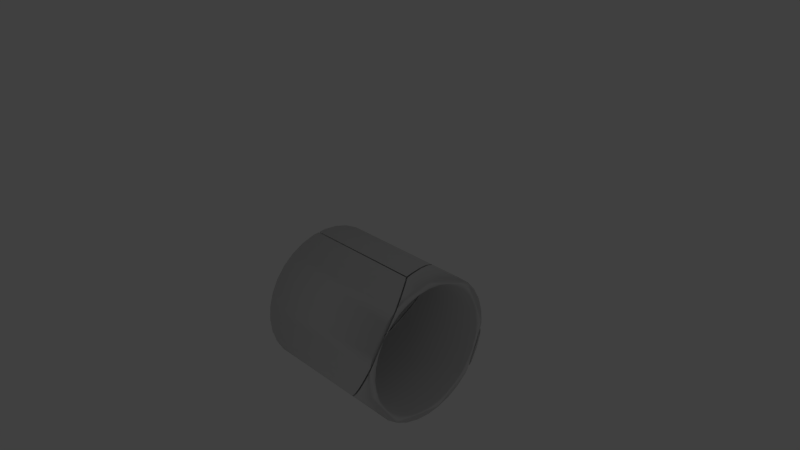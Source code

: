 # Source: cube_hole.blend  (saved by Blender 2.76.0; exported with 4.5.12 LTS)
import bpy
from mathutils import Matrix  # noqa: F401  (used for matrix-valued properties, if any)

bpy.ops.wm.read_factory_settings(use_empty=True)
scene = bpy.context.scene
scene.name = 'Scene'

# ---- collections
col_collection_1 = bpy.data.collections.new('Collection 1'); scene.collection.children.link(col_collection_1)
col_collection_1.hide_render = True
col_collection_1.hide_viewport = True
col_collection_2 = bpy.data.collections.new('Collection 2'); scene.collection.children.link(col_collection_2)
col_collection_2.hide_render = True
col_collection_2.hide_viewport = True
col_collection_3 = bpy.data.collections.new('Collection 3'); scene.collection.children.link(col_collection_3)
col_collection_3.hide_render = True
col_collection_3.hide_viewport = True
col_collection_4 = bpy.data.collections.new('Collection 4'); scene.collection.children.link(col_collection_4)
col_collection_4.hide_render = True
col_collection_4.hide_viewport = True
col_collection_5 = bpy.data.collections.new('Collection 5'); scene.collection.children.link(col_collection_5)
col_collection_5.hide_render = True
col_collection_5.hide_viewport = True
col_collection_6 = bpy.data.collections.new('Collection 6'); scene.collection.children.link(col_collection_6)

# ---- materials (node trees are filled in below, after node groups)
mat_material = bpy.data.materials.new('Material')
mat_material.alpha_threshold = 0.0
mat_material.use_transparent_shadow = False
mat_material.roughness = 0.5
mat_material.line_color = (0.0, 0.0, 0.0, 1.0)

# ---- material node trees

# ---- world
world_world = bpy.data.worlds.new('World'); scene.world = world_world
world_world.color = (0.05088, 0.05088, 0.05088)
world_world.use_sun_shadow = False
world_world.sun_shadow_jitter_overblur = 0.0
world_world.cycles.sampling_method = 'MANUAL'
world_world.cycles.sample_map_resolution = 256

# ---- cameras
cam_camera = bpy.data.cameras.new('Camera')
cam_camera.clip_end = 100.0
cam_camera.lens = 35.0
cam_camera.sensor_width = 32.0
cam_camera.sensor_height = 18.0
cam_camera.ortho_scale = 7.314
cam_camera.dof.focus_distance = 0.0
cam_camera.dof.aperture_fstop = 128.0

# ---- lights
light_lamp = bpy.data.lights.new('Lamp', 'POINT')
light_lamp.transmission_factor = 0.0
light_lamp.cutoff_distance = 30.0
light_lamp.energy = 100.0
light_lamp.shadow_buffer_clip_start = 1.001
light_lamp.shadow_soft_size = 0.1
light_lamp.shadow_maximum_resolution = 0.006
light_lamp.use_absolute_resolution = True
light_lamp.cycles.use_multiple_importance_sampling = False

# ---- meshes
me_cube = bpy.data.meshes.new('Cube')
me_cube.from_pydata([(1.0, 1.0, -2.0), (1.0, -1.0, -2.0), (-1.0, -1.0, -2.0), (-1.0, 1.0, -2.0), (1.0, 1.0, 0.0), (-1.0, 1.0, 0.0), (1.0, -0.9, -1.9), (1.0, -0.9, -0.1), (1.0, 0.9, -0.1), (1.0, -1.0, 0.0), (1.0, 0.9, -1.9), (-1.0, -1.0, 0.0), (-0.8, -0.9, -0.1), (-0.8, -0.9, -1.9), (-0.8, 0.9, -1.9), (-0.8, 0.9, -0.1)], [], [(0, 1, 2, 3), (4, 0, 3, 5), (1, 6, 7, 8, 4, 9), (0, 4, 8, 10, 6, 1), (1, 9, 11, 2), (2, 11, 5, 3), (4, 5, 11, 9), (12, 13, 14, 15), (7, 6, 13, 12), (8, 7, 12, 15), (10, 8, 15, 14), (6, 10, 14, 13)])
_uv = me_cube.uv_layers.new(name='UVMap')
_uv.uv.foreach_set('vector', [0.9999, 0.9999, 0.0001, 0.9999, 9.998e-05, 9.998e-05, 0.9999, 0.0001003, 0.9999, 9.998e-05, 0.9999, 0.9999, 0.0001003, 0.9999, 9.998e-05, 0.0001002, 9.998e-05, 9.998e-05, 0.05009, 0.05009, 0.05009, 0.9499, 0.9499, 0.9499, 0.9999, 0.9999, 0.0001018, 0.9999, 0.9999, 0.0001002, 0.9999, 0.9999, 0.9499, 0.9499, 0.9499, 0.05009, 0.05009, 0.05009, 9.998e-05, 9.998e-05, 0.9999, 9.998e-05, 0.9999, 0.9999, 9.998e-05, 0.9999, 9.998e-05, 9.998e-05, 9.998e-05, 0.9999, 0.0001002, 9.998e-05, 0.9999, 0.0001001, 0.9999, 0.9999, 0.9999, 0.9999, 0.0001002, 0.9999, 9.998e-05, 0.0001003, 0.9999, 9.998e-05, 0.0001, 0.9999, 9.998e-05, 9.998e-05, 0.9999, 9.998e-05, 0.9999, 0.9999, 0.0001001, 0.9999, 9.998e-05, 9.998e-05, 0.9999, 9.998e-05, 0.9999, 0.9999, 0.9999, 0.9999, 0.0001002, 0.9999, 9.998e-05, 0.0001002, 0.9999, 9.998e-05, 0.9999, 9.998e-05, 0.9999, 0.9999, 9.998e-05, 0.9999, 0.0001, 0.0001001, 0.9999, 9.998e-05, 0.9999, 0.9999, 9.998e-05, 0.9999, 9.998e-05, 0.0001002])
me_cube.materials.append(mat_material)
me_cube.use_remesh_preserve_volume = False
me_cube.use_remesh_preserve_attributes = False
me_cube.use_mirror_vertex_groups = False
me_cube.update()
me_mesh_003 = bpy.data.meshes.new('Mesh.003')
me_mesh_003.from_pydata([(0.104, 0.9, 1.01), (0.104, 1.0, 1.01), (1.0, 1.0, 1.01), (1.0, 0.9, 1.01), (-0.7861, 0.9, 1.9), (-0.7861, 0.7892, 1.9), (-0.886, 0.8997, 2.0), (-0.886, 0.9597, 2.0), (-0.4457, 1.0, 1.56), (0.9179, -1.0, 2.0), (0.818, -0.9, 1.9), (-0.8858, 1.0, 2.0), (0.7746, -0.9, 1.01), (0.8696, -1.0, 1.01), (1.0, -0.9, 1.01), (1.0, -1.0, 1.01), (1.0, 1.0, 2.0), (1.0, -1.0, 2.0), (1.0, -0.9, 1.9), (1.0, 0.9, 1.9), (0.104, 1.0, 1.01), (1.0, 1.0, 1.01), (1.0, 0.9, 1.01), (0.104, 0.9, 1.01), (-0.7861, 0.9, 1.9), (-0.7861, 0.7892, 1.9), (-0.886, 0.8997, 2.0), (-0.886, 0.9597, 2.0), (-0.4457, 1.0, 1.56), (0.9179, -1.0, 2.0), (0.818, -0.9, 1.9), (-0.8858, 1.0, 2.0), (0.7746, -0.9, 1.01), (0.8696, -1.0, 1.01), (1.0, -1.0, 1.01), (1.0, -0.9, 1.01)], [], [(32, 35, 34, 33), (20, 23, 24, 25, 26, 27, 28), (28, 27, 31), (30, 32, 33, 29, 26, 25), (16, 21, 1, 8, 11), (16, 11, 7, 6, 9, 17), (16, 17, 15, 14, 18, 19, 22, 21), (15, 17, 9, 13), (22, 19, 4, 0), (2, 3, 23, 20), (19, 18, 10, 5, 4), (18, 14, 12, 10)])
_k = set([(0, 4), (0, 22), (1, 8), (1, 21), (2, 3), (2, 20), (3, 23), (4, 5), (5, 10), (6, 7), (6, 9), (7, 11), (8, 11), (9, 13), (10, 12), (12, 14), (13, 15), (14, 15), (20, 28), (21, 22), (23, 24), (24, 25), (25, 30), (26, 27), (26, 29), (27, 31), (28, 31), (29, 33), (30, 32), (32, 35), (33, 34), (34, 35)])
me_mesh_003.attributes.new('sharp_edge', 'BOOLEAN', 'EDGE').data.foreach_set('value', [ (min(e.vertices), max(e.vertices)) in _k for e in me_mesh_003.edges])
_uv = me_mesh_003.uv_layers.new(name='UVMap')
_uv.uv.foreach_set('vector', [1.0, 0.1751, 0.9504, 0.05307, 0.998, 0.05308, 1.0, 0.05817, 0.04043, 0.0, 0.1208, 0.0, 0.911, 0.8557, 1.0, 0.8557, 1.0, 0.9518, 0.9518, 0.9518, 0.5285, 0.5285, 1.0, 0.5285, 1.0, 0.9518, 0.573, 0.5248, 0.8557, 0.01345, 0.1751, 0.1751, 0.05817, 0.05817, 0.9518, 0.004603, 0.9518, 0.9518, 0.8557, 0.8557, 0.9999, 9.998e-05, 0.9999, 0.4952, 0.552, 0.4952, 0.2772, 0.2203, 0.05718, 0.0001002, 0.9999, 0.9999, 0.05718, 0.9999, 0.05707, 0.9797, 0.05707, 0.9498, 0.9589, 9.999e-05, 0.9999, 9.998e-05, 0.9999, 0.9999, 0.0001018, 0.9999, 0.0001009, 0.5048, 0.05009, 0.5048, 0.05009, 0.9499, 0.9499, 0.9499, 0.9499, 0.5048, 0.9999, 0.5048, 0.9999, 0.5048, 0.9999, 0.9999, 0.9589, 0.9999, 0.9347, 0.5048, 0.9999, 0.5053, 0.9999, 0.9999, 0.00784, 0.9999, 0.5022, 0.5054, 0.05289, 0.01301, 0.09282, 0.0529, 1.0, 0.8792, 1.0, 0.9596, 0.9999, 0.9999, 0.0001002, 0.9999, 0.0001002, 0.8988, 0.9384, 0.007847, 0.9999, 0.00784, 0.0001001, 0.9999, 0.0001, 0.5053, 0.1253, 0.5053, 0.1012, 0.9999])
me_mesh_003.materials.append(mat_material)
me_mesh_003.use_remesh_preserve_volume = False
me_mesh_003.use_remesh_preserve_attributes = False
me_mesh_003.use_mirror_vertex_groups = False
me_mesh_003.update()
me_mesh_002 = bpy.data.meshes.new('Mesh.002')
me_mesh_002.from_pydata([(-1.0, 0.9247, 2.0), (0.006338, -0.9, 0.2807), (-0.8, -0.9, 0.1959), (-1.0, -1.0, 0.07486), (-0.8, 0.7896, 1.886), (-0.9142, 0.9157, 2.0), (0.01236, -0.9, 0.2813), (-0.8, 0.9, 1.886), (0.08972, 0.9, 0.9957), (0.08965, 1.0, 0.9957), (0.09048, -1.0, 0.1895), (0.09048, -0.9, 0.2895), (0.08984, 1.0, 0.0), (0.08989, 0.9, 0.1), (-0.9142, 1.0, 2.0), (0.09046, -1.0, 0.1353), (0.09043, -0.9, 0.1263), (0.09034, -0.6097, 0.1), (0.08999, 0.4946, 0.0), (0.09039, -0.9, 0.1), (0.09024, -1.0, 0.0), (-1.0, -1.0, 0.0), (-1.0, 1.0, 0.0), (-1.0, 1.0, 2.0), (-0.8, -0.9, 0.1), (-0.8, 0.9, 0.1), (0.006338, -0.9, 0.2807), (-0.8, -0.9, 0.1959), (-1.0, 0.9247, 2.0), (-1.0, -1.0, 0.07486), (-0.9142, 0.9157, 2.0), (-0.8, 0.7896, 1.886), (0.01236, -0.9, 0.2813), (-0.8, 0.9, 1.886), (0.08972, 0.9, 0.9957), (0.09048, -0.9, 0.2895), (0.09048, -1.0, 0.1895), (0.08984, 1.0, 0.0), (0.08965, 1.0, 0.9957), (0.08989, 0.9, 0.1), (-0.9142, 1.0, 2.0), (0.09043, -0.9, 0.1263), (0.08999, 0.4946, 0.0), (0.09034, -0.6097, 0.1), (0.09039, -0.9, 0.1), (0.09024, -1.0, 0.0), (0.09046, -1.0, 0.1353)], [], [(31, 30, 28, 29, 36, 35, 32, 26, 27), (38, 40, 30, 31, 33, 34), (35, 36, 46, 41), (42, 43, 44, 41, 46, 45), (20, 21, 22, 37, 18), (3, 21, 20, 15, 10), (21, 3, 0, 23, 22), (37, 22, 23, 14, 9), (14, 23, 0, 5), (2, 24, 25, 7, 4), (19, 24, 2, 1, 6, 11, 16), (39, 25, 24, 19, 17), (7, 25, 39, 8), (43, 42, 12, 38, 34, 13)])
_k = set([(0, 3), (0, 5), (1, 2), (1, 6), (2, 4), (3, 10), (4, 7), (5, 14), (6, 11), (7, 8), (8, 39), (9, 14), (9, 37), (10, 15), (11, 16), (12, 38), (12, 42), (13, 34), (13, 43), (15, 20), (16, 19), (17, 19), (17, 39), (18, 20), (18, 37), (26, 27), (26, 32), (27, 31), (28, 29), (28, 30), (29, 36), (30, 40), (31, 33), (32, 35), (33, 34), (35, 41), (36, 46), (38, 40), (41, 44), (42, 45), (43, 44), (45, 46)])
me_mesh_002.attributes.new('sharp_edge', 'BOOLEAN', 'EDGE').data.foreach_set('value', [ (min(e.vertices), max(e.vertices)) in _k for e in me_mesh_002.edges])
_uv = me_mesh_002.uv_layers.new(name='UVMap')
_uv.uv.foreach_set('vector', [1.0, 0.8444, 1.0, 0.9527, 0.2651, 0.239, 0.9756, 0.04406, 0.05805, 0.0, 0.1749, 0.0, 1.0, 0.07407, 0.9263, 0.9263, 0.9263, 0.2194, 1.0, 0.9598, 0.3669, 0.3196, 0.04733, 0.0, 0.1556, 0.0, 0.1557, 0.0888, 1.0, 0.8794, 0.8251, 0.0, 0.942, 0.0, 1.0, 0.02365, 1.0, 0.07127, 0.7354, 0.7354, 0.2095, 0.2095, 0.2094, 0.07127, 0.07127, 0.07127, 0.02365, 0.02365, 0.7351, 0.02365, 0.0001, 0.5451, 9.998e-05, 9.998e-05, 0.9999, 0.0001003, 0.9999, 0.5449, 0.7473, 0.545, 9.998e-05, 0.03752, 9.998e-05, 9.998e-05, 0.5451, 9.998e-05, 0.5452, 0.06776, 0.5452, 0.09483, 9.998e-05, 0.9999, 9.999e-05, 0.9625, 0.9622, 0.0001001, 0.9999, 0.0001001, 0.9999, 0.9999, 0.5449, 0.9999, 0.0001003, 0.9999, 9.998e-05, 0.0001002, 0.04298, 0.0001002, 0.5448, 0.5022, 0.04298, 0.9999, 0.0001002, 0.9999, 0.0001002, 0.9622, 0.04301, 0.9578, 9.998e-05, 0.05338, 9.998e-05, 9.998e-05, 0.9999, 9.998e-05, 0.9999, 0.992, 0.9386, 0.992, 0.5053, 9.998e-05, 0.9999, 9.998e-05, 0.9999, 0.05338, 0.552, 0.1005, 0.5487, 0.1008, 0.5053, 0.1054, 0.5053, 0.0147, 0.4944, 0.9999, 9.998e-05, 0.9999, 9.998e-05, 0.0001002, 0.4947, 0.0001001, 0.4946, 0.1613, 9.998e-05, 0.992, 0.0001, 0.0001001, 0.4944, 0.0001001, 0.4943, 0.4976, 1.0, 0.2095, 1.0, 0.7354, 0.9595, 0.007626, 0.9598, 0.9598, 0.8794, 0.8794, 0.8792, 0.02289])
me_mesh_002.materials.append(mat_material)
me_mesh_002.use_remesh_preserve_volume = False
me_mesh_002.use_remesh_preserve_attributes = False
me_mesh_002.use_mirror_vertex_groups = False
me_mesh_002.update()
me_mesh_001 = bpy.data.meshes.new('Mesh.001')
me_mesh_001.from_pydata([(-1.0, 0.8638, 1.967), (-0.8, 0.5147, 1.639), (-0.8, -0.9, 0.2253), (0.01058, -0.9, 0.3103), (0.06788, -1.0, 0.2164), (-1.0, -1.0, 0.1044), (-1.0, 0.8966, 2.0), (-0.8, 0.6969, 1.821), (0.09672, -0.9, 0.3195), (0.0967, -1.0, 0.2194), (-0.8997, 0.8849, 2.0), (-0.8, 0.7744, 1.9), (0.7468, -0.9, 1.004), (0.8418, -1.0, 1.004), (0.8431, -1.0, 1.03), (0.7909, -0.9, 1.9), (0.8908, -1.0, 2.0), (-1.0, -1.0, 2.0), (-0.8, -0.9, 1.9), (-0.8, 0.5147, 1.639), (-0.8, -0.9, 0.2253), (0.01058, -0.9, 0.3103), (-1.0, -1.0, 0.1044), (-1.0, 0.8638, 1.967), (-1.0, 0.8966, 2.0), (-0.8, 0.6969, 1.821), (0.09672, -0.9, 0.3195), (-0.8, 0.7744, 1.9), (0.7468, -0.9, 1.004), (0.8418, -1.0, 1.004), (0.0967, -1.0, 0.2194), (-0.8997, 0.8849, 2.0), (0.7909, -0.9, 1.9), (0.8431, -1.0, 1.03), (0.8908, -1.0, 2.0), (0.06788, -1.0, 0.2164)], [], [(23, 19, 20, 21, 35, 22), (26, 30, 35, 21), (30, 26, 28, 29), (19, 23, 24, 25), (28, 32, 11, 31, 34, 33, 29), (16, 17, 5, 4, 9, 13, 14), (5, 17, 6, 0), (18, 2, 1, 7, 27), (2, 18, 15, 12, 8, 3), (25, 24, 31, 11), (6, 17, 16, 10), (15, 18, 27)])
_k = set([(0, 5), (0, 6), (1, 2), (1, 7), (2, 3), (3, 8), (4, 5), (4, 9), (6, 10), (7, 27), (8, 12), (9, 13), (10, 16), (11, 25), (11, 32), (12, 15), (13, 14), (14, 16), (15, 27), (19, 20), (19, 25), (20, 21), (21, 26), (22, 23), (22, 35), (23, 24), (24, 31), (26, 28), (28, 32), (29, 30), (29, 33), (30, 35), (31, 34), (33, 34)])
me_mesh_001.attributes.new('sharp_edge', 'BOOLEAN', 'EDGE').data.foreach_set('value', [ (min(e.vertices), max(e.vertices)) in _k for e in me_mesh_001.edges])
_uv = me_mesh_001.uv_layers.new(name='UVMap')
_uv.uv.foreach_set('vector', [0.956, 0.956, 0.7817, 0.7817, 0.7818, 0.07509, 0.07506, 0.07506, 0.02511, 0.02511, 0.9563, 0.02515, 0.8198, 0.0, 0.9397, 0.0, 1.0, 0.02511, 1.0, 0.07506, 0.06028, 0.0, 0.1802, 0.0, 1.0, 0.8202, 1.0, 0.9401, 1.0, 0.7817, 1.0, 0.956, 0.9523, 0.9523, 0.7817, 0.7817, 0.1798, 0.0, 0.219, 0.07543, 1.0, 0.8563, 1.0, 0.9518, 0.07321, 0.02522, 0.02508, 0.02508, 0.05988, 0.0, 0.9453, 0.9999, 9.998e-05, 0.9999, 9.998e-05, 0.05227, 0.5339, 0.1083, 0.5483, 0.1098, 0.9208, 0.5019, 0.9215, 0.515, 9.999e-05, 0.9477, 0.0001002, 9.998e-05, 0.9482, 0.0001001, 0.9318, 0.01651, 0.0001, 0.9999, 9.998e-05, 0.06969, 0.7859, 0.8551, 0.8871, 0.9563, 0.9301, 0.9999, 0.9999, 0.06969, 0.9999, 0.9999, 0.1163, 0.9999, 0.1408, 0.5021, 0.5018, 0.122, 0.5497, 0.1169, 0.7817, 0.0, 0.9523, 0.0, 0.9518, 0.9518, 0.8563, 0.8534, 0.0001002, 0.9482, 9.998e-05, 0.0001003, 0.9453, 0.0001, 0.05023, 0.9423, 0.0001002, 0.8837, 9.998e-05, 0.0001002, 0.9301, 0.0002627])
me_mesh_001.materials.append(mat_material)
me_mesh_001.use_remesh_preserve_volume = False
me_mesh_001.use_remesh_preserve_attributes = False
me_mesh_001.use_mirror_vertex_groups = False
me_mesh_001.update()
me_mesh = bpy.data.meshes.new('Mesh')
me_mesh.from_pydata([(0.1098, 1.0, 0.9896), (0.1098, 0.9, 0.9897), (1.0, 1.0, 0.9903), (0.11, 0.9, 0.1), (0.11, 1.0, 0.0), (1.0, 0.9, 0.9903), (0.1102, -0.9, 0.1), (0.1103, -1.0, 0.0), (0.1101, -1.0, 0.1981), (0.1101, -0.9, 0.2982), (0.8622, -1.0, 0.99), (0.7671, -0.9, 0.99), (0.9941, -1.0, 0.9903), (0.8823, -0.9, 0.9902), (1.0, -1.0, 0.9903), (1.0, -0.9, 0.9903), (1.0, 1.0, 0.0), (1.0, -1.0, 0.0), (1.0, -0.9, 0.1), (1.0, 0.9, 0.1), (0.11, 0.9, 0.1), (0.1098, 0.9, 0.9897), (0.1098, 1.0, 0.9896), (0.11, 1.0, 0.0), (1.0, 0.9, 0.9903), (1.0, 1.0, 0.9903), (0.1102, -0.9, 0.1), (0.1103, -1.0, 0.0), (0.1101, -1.0, 0.1981), (0.1101, -0.9, 0.2982), (0.7671, -0.9, 0.99), (0.8823, -0.9, 0.9902), (1.0, -1.0, 0.9903), (1.0, -0.9, 0.9903), (0.9941, -1.0, 0.9903), (0.8622, -1.0, 0.99)], [], [(26, 20, 21, 22, 23, 27, 28, 29), (35, 30, 29, 28), (30, 35, 34, 31), (31, 34, 32, 33), (16, 17, 7, 4), (25, 16, 4, 0), (17, 14, 12, 10, 8, 7), (17, 16, 25, 5, 19, 18, 15, 14), (21, 24, 2, 22), (18, 19, 3, 6), (15, 18, 6, 9, 11, 13), (19, 5, 1, 3)])
_k = set([(0, 4), (0, 25), (1, 3), (1, 5), (2, 22), (2, 24), (3, 6), (4, 7), (5, 25), (6, 9), (7, 8), (8, 10), (9, 11), (10, 12), (11, 13), (12, 14), (13, 15), (14, 15), (20, 21), (20, 26), (21, 24), (22, 23), (23, 27), (26, 29), (27, 28), (28, 35), (29, 30), (30, 31), (31, 33), (32, 33), (32, 34), (34, 35)])
me_mesh.attributes.new('sharp_edge', 'BOOLEAN', 'EDGE').data.foreach_set('value', [ (min(e.vertices), max(e.vertices)) in _k for e in me_mesh.edges])
_uv = me_mesh.uv_layers.new(name='UVMap')
_uv.uv.foreach_set('vector', [0.9287, 0.7566, 0.975, 0.1195, 0.1189, 0.1189, 0.03946, 0.03946, 0.9918, 0.04008, 0.9763, 0.2522, 1.0, 0.0592, 1.0, 0.1781, 1.0, 0.05934, 1.0, 0.1782, 0.1781, 0.1781, 0.0592, 0.0592, 0.8218, 0.0, 0.9407, 0.0, 0.9404, 0.9404, 0.8216, 0.8216, 1.0, 0.8216, 1.0, 0.9404, 0.9975, 0.9442, 0.9499, 0.8966, 0.9999, 0.9999, 0.0001, 0.9999, 0.0001, 0.5551, 0.9999, 0.555, 0.9999, 0.5049, 0.9999, 0.9999, 0.555, 0.9999, 0.5549, 0.5052, 0.9999, 9.998e-05, 0.9999, 0.4951, 0.997, 0.4951, 0.931, 0.495, 0.5551, 0.09913, 0.5551, 9.998e-05, 9.998e-05, 9.998e-05, 0.9999, 0.0001002, 0.9999, 0.4951, 0.9499, 0.4951, 0.9499, 0.05009, 0.05009, 0.05009, 0.05009, 0.4951, 0.0001009, 0.4951, 0.1189, 0.0, 0.09241, 0.03961, 0.9866, 0.9472, 0.03946, 0.0, 0.9999, 9.998e-05, 0.9999, 0.9999, 0.5055, 0.9999, 0.5057, 0.0001001, 0.0001, 0.4946, 9.998e-05, 9.998e-05, 0.4943, 9.998e-05, 0.4944, 0.1102, 0.1295, 0.4945, 0.06546, 0.4946, 0.9999, 9.998e-05, 0.9999, 0.4946, 0.5054, 0.4943, 0.5055, 0.0001001])
me_mesh.materials.append(mat_material)
me_mesh.use_remesh_preserve_volume = False
me_mesh.use_remesh_preserve_attributes = False
me_mesh.use_mirror_vertex_groups = False
me_mesh.update()
me_cube_002 = bpy.data.meshes.new('Cube.002')
me_cube_002.from_pydata([(-1.0, -1.0, 1.0), (-1.0, 1.0, 1.0), (-1.0, 1.0, 0.0), (-1.0, -1.0, 0.0), (1.0, -1.0, 1.0), (1.0, -1.0, 0.0), (1.0, 1.0, 1.0), (1.0, 1.0, 0.0), (1.0, -0.9, 0.08375), (1.0, -0.9, 0.9162), (1.0, 0.9, 0.9162), (1.0, 0.9, 0.08375), (-0.8, -0.9, 0.9162), (-0.8, -0.9, 0.08375), (-0.8, 0.9, 0.08375), (-0.8, 0.9, 0.9162)], [], [(0, 1, 2, 3), (4, 0, 3, 5), (4, 6, 1, 0), (1, 6, 7, 2), (3, 2, 7, 5), (5, 8, 9, 10, 6, 4), (5, 7, 6, 10, 11, 8), (12, 13, 14, 15), (9, 8, 13, 12), (10, 9, 12, 15), (11, 10, 15, 14), (8, 11, 14, 13)])
_uv = me_cube_002.uv_layers.new(name='UVMap')
_uv.uv.foreach_set('vector', [0.0001, 0.0001001, 0.9999, 9.998e-05, 0.9999, 0.9999, 9.998e-05, 0.9999, 0.9999, 0.9999, 9.998e-05, 0.9999, 0.0001, 9.998e-05, 0.9999, 9.998e-05, 0.9999, 9.998e-05, 0.9999, 0.9999, 0.0001, 0.9999, 9.998e-05, 9.998e-05, 0.0001, 0.0001001, 0.9999, 9.998e-05, 0.9999, 0.9999, 9.998e-05, 0.9999, 0.0001, 0.9999, 9.998e-05, 9.998e-05, 0.9999, 9.998e-05, 0.9999, 0.9999, 0.0001, 9.998e-05, 0.05009, 0.08383, 0.05009, 0.9162, 0.9499, 0.9162, 0.9999, 0.9999, 9.998e-05, 0.9999, 0.0001, 9.998e-05, 0.9999, 9.998e-05, 0.9999, 0.9999, 0.9499, 0.9162, 0.9499, 0.08383, 0.05009, 0.08383, 0.0001, 0.0001001, 9.998e-05, 0.9999, 0.9999, 0.9999, 0.9999, 9.998e-05, 0.8999, 0.9999, 0.8999, 9.998e-05, 0.0001, 9.998e-05, 9.998e-05, 0.9999, 0.8999, 0.9999, 0.8999, 9.998e-05, 9.998e-05, 9.998e-05, 0.0001, 0.9999, 0.8999, 0.9999, 0.8999, 9.999e-05, 0.0001, 0.0001001, 9.998e-05, 0.9999, 0.8999, 0.9999, 0.8999, 9.998e-05, 9.998e-05, 9.998e-05, 0.0001, 0.9999])
me_cube_002.use_remesh_preserve_volume = False
me_cube_002.use_remesh_preserve_attributes = False
me_cube_002.use_mirror_vertex_groups = False
me_cube_002.update()
me_mesh_011 = bpy.data.meshes.new('Mesh.011')
me_mesh_011.from_pydata([(0.8562, 0.3589, 1.0), (0.744, 0.9, 0.9162), (1.0, 1.0, 0.9612), (1.0, 0.6456, 1.0), (0.8076, 0.2621, 1.0), (0.4016, 0.2178, 0.9162), (-1.0, 1.0, 0.5246), (-0.8, 0.9, 0.5792), (0.7933, 0.2366, 1.0), (0.3904, 0.1979, 0.9162), (-0.8, 0.08354, 0.6688), (-1.0, 0.06432, 0.6272), (-0.8, 0.07246, 0.9162), (-1.0, 0.04763, 1.0), (-1.0, 1.0, 1.0), (1.0, 1.0, 1.0), (-0.8, 0.9, 0.9162), (-0.8, 0.9, 0.5792), (-0.8, 0.08354, 0.6688), (1.0, 1.0, 0.9612), (1.0, 0.6456, 1.0), (0.8562, 0.3589, 1.0), (-1.0, 1.0, 0.5246), (-0.8, 0.07246, 0.9162), (0.7933, 0.2366, 1.0), (-1.0, 0.04763, 1.0), (-1.0, 0.06432, 0.6272), (0.8076, 0.2621, 1.0), (0.744, 0.9, 0.9162), (0.4016, 0.2178, 0.9162), (0.3904, 0.1979, 0.9162)], [], [(17, 16, 23, 18), (27, 29, 28, 7, 10, 26, 22, 19, 20, 21), (29, 27, 24, 30), (26, 10, 12, 30, 24, 25), (3, 15, 14, 13, 8, 4, 0), (14, 15, 2, 6), (13, 14, 6, 11), (1, 16, 17), (23, 16, 1, 5, 9), (2, 15, 3)])
_k = set([(0, 3), (0, 4), (1, 5), (1, 17), (2, 3), (2, 6), (4, 8), (5, 9), (6, 11), (7, 10), (7, 28), (8, 13), (9, 23), (10, 12), (11, 13), (12, 30), (17, 18), (18, 23), (19, 20), (19, 22), (20, 21), (21, 27), (22, 26), (24, 25), (24, 27), (25, 26), (28, 29), (29, 30)])
me_mesh_011.attributes.new('sharp_edge', 'BOOLEAN', 'EDGE').data.foreach_set('value', [ (min(e.vertices), max(e.vertices)) in _k for e in me_mesh_011.edges])
_uv = me_mesh_011.uv_layers.new(name='UVMap')
_uv.uv.foreach_set('vector', [0.9999, 0.4049, 0.9999, 9.998e-05, 0.5402, 0.0001, 0.5482, 0.2978, 0.1154, 0.0, 0.3087, 0.0, 0.8032, 0.6571, 0.8835, 0.8217, 0.881, 0.0, 0.9763, 0.0, 0.9791, 0.9448, 0.9346, 0.9107, 0.469, 0.4452, 0.09249, 0.09249, 0.6913, 0.0, 0.8846, 0.0, 0.8838, 0.8838, 0.6907, 0.6907, 1.0, 0.02391, 1.0, 0.1198, 0.4281, 0.1198, 1.0, 0.6907, 1.0, 0.8838, 0.1385, 0.0239, 0.9999, 0.8227, 0.9999, 0.9999, 0.0001, 0.9999, 0.0001, 0.5238, 0.8965, 0.6183, 0.9037, 0.631, 0.928, 0.6794, 0.0001, 0.0001001, 0.9999, 9.998e-05, 0.9999, 0.0389, 0.0001, 0.4754, 0.5238, 0.0001, 0.9999, 9.998e-05, 0.9999, 0.4754, 0.5322, 0.3729, 0.7719, 0.0001, 0.0001, 0.0001001, 0.0001, 0.4049, 0.0001, 0.5402, 0.0001, 0.9999, 0.7719, 0.9999, 0.6008, 0.621, 0.5952, 0.6099, 0.9999, 0.9611, 0.9999, 0.9999, 0.8227, 0.9999])
me_mesh_011.use_remesh_preserve_volume = False
me_mesh_011.use_remesh_preserve_attributes = False
me_mesh_011.use_mirror_vertex_groups = False
me_mesh_011.update()
me_mesh_010 = bpy.data.meshes.new('Mesh.010')
me_mesh_010.from_pydata([(1.0, 0.2035, 0.9162), (1.0, 0.2422, 1.0), (0.8929, 0.2422, 1.0), (0.4892, 0.2034, 0.9162), (0.8378, 0.9, 0.9162), (1.0, 0.4562, 1.0), (1.0, 1.0, 0.9407), (-0.8, 0.9, 0.5593), (-1.0, 1.0, 0.5047), (-1.0, 0.06033, 0.6073), (-0.8, 0.07955, 0.6488), (-0.8, -0.1816, 0.08375), (-1.0, -0.2204, 0.0), (1.0, -0.2202, 0.0), (1.0, -0.1814, 0.08375), (-1.0, 1.0, 0.3676), (-0.8454, 1.0, 0.0), (-1.0, 0.6912, 0.0), (1.0, 1.0, 0.0), (1.0, 0.9, 0.9162), (1.0, 0.9, 0.08375), (-0.8, 0.9, 0.08375), (1.0, 0.2422, 1.0), (0.8929, 0.2422, 1.0), (0.4892, 0.2034, 0.9162), (1.0, 0.2035, 0.9162), (0.8378, 0.9, 0.9162), (1.0, 0.4562, 1.0), (-0.8, 0.07955, 0.6488), (-0.8, 0.9, 0.5593), (-0.8, -0.1816, 0.08375), (-1.0, 0.06033, 0.6073), (-1.0, -0.2204, 0.0), (1.0, -0.1814, 0.08375), (-1.0, 1.0, 0.3676), (-0.8454, 1.0, 0.0), (-1.0, 0.6912, 0.0), (-1.0, 1.0, 0.5047), (1.0, 1.0, 0.9407), (1.0, -0.2202, 0.0)], [], [(29, 26, 24, 23, 27, 38, 37, 31, 28), (13, 33, 30, 28, 31, 32), (22, 23, 24, 25), (34, 35, 36), (8, 15, 17, 12, 9), (6, 18, 16, 15, 8), (12, 17, 16, 18, 39), (20, 19, 4, 7, 21), (14, 20, 21, 11), (19, 0, 3, 4), (1, 5, 2), (11, 21, 7, 10), (0, 19, 20, 14, 39, 18, 6, 5, 1)])
_k = set([(0, 1), (0, 3), (1, 2), (2, 5), (3, 4), (4, 7), (5, 6), (6, 8), (7, 10), (8, 9), (9, 12), (10, 11), (11, 14), (12, 39), (13, 32), (13, 33), (14, 39), (15, 16), (15, 17), (16, 17), (22, 23), (22, 25), (23, 27), (24, 25), (24, 26), (26, 29), (27, 38), (28, 29), (28, 30), (30, 33), (31, 32), (31, 37), (34, 35), (34, 36), (35, 36), (37, 38)])
me_mesh_010.attributes.new('sharp_edge', 'BOOLEAN', 'EDGE').data.foreach_set('value', [ (min(e.vertices), max(e.vertices)) in _k for e in me_mesh_010.edges])
_uv = me_mesh_010.uv_layers.new(name='UVMap')
_uv.uv.foreach_set('vector', [0.8489, 0.7378, 0.9377, 0.101, 0.2671, 0.2671, 0.07495, 0.07495, 0.2809, 0.02391, 0.967, 0.02371, 0.9493, 0.9357, 0.9761, 0.9761, 0.8808, 0.8808, 0.06986, 0.02394, 0.1472, 0.02394, 0.1273, 0.0085, 1.0, 0.8808, 1.0, 0.9761, 0.06206, 0.03846, 0.9938, 0.02399, 1.0, 0.07495, 1.0, 0.2671, 0.9165, 0.02399, 0.799, 0.7692, 0.183, 0.09146, 0.8002, 0.09188, 0.9999, 0.4953, 0.9999, 0.6324, 0.8455, 0.9999, 0.3898, 0.9999, 0.5302, 0.3927, 0.9999, 0.05939, 0.9999, 0.9999, 0.07738, 0.9999, 9.999e-05, 0.6324, 0.0001, 0.4953, 0.0001, 0.6102, 9.999e-05, 0.1545, 0.07738, 9.998e-05, 0.9999, 9.998e-05, 0.9999, 0.6101, 0.8999, 0.9999, 0.8999, 9.999e-05, 0.8188, 0.0001, 0.0001, 0.4288, 9.998e-05, 0.9999, 0.8999, 0.6008, 0.8999, 9.998e-05, 9.998e-05, 9.998e-05, 0.0001, 0.6009, 0.8999, 0.9999, 0.8999, 0.613, 0.6446, 0.613, 0.8188, 0.9999, 0.9999, 0.6211, 0.9999, 0.728, 0.9464, 0.6211, 0.3991, 0.9999, 0.9999, 0.9999, 0.9999, 0.4288, 0.5442, 0.3213, 0.6017, 0.9162, 0.9499, 0.9162, 0.9499, 0.08383, 0.4093, 0.08383, 0.3899, 9.998e-05, 0.9999, 9.998e-05, 0.9999, 0.9406, 0.728, 0.9999, 0.6211, 0.9999])
me_mesh_010.use_remesh_preserve_volume = False
me_mesh_010.use_remesh_preserve_attributes = False
me_mesh_010.use_mirror_vertex_groups = False
me_mesh_010.update()
me_mesh_009 = bpy.data.meshes.new('Mesh.009')
me_mesh_009.from_pydata([(1.0, -0.2037, 0.08375), (1.0, -0.2424, 0.0), (-1.0, 0.04385, 0.6196), (-0.8, 0.06307, 0.6612), (-0.8, -0.2033, 0.08375), (-1.0, -0.242, 0.0), (0.8299, 0.2197, 1.0), (0.427, 0.181, 0.9162), (-0.8, 0.05208, 0.9162), (-1.0, 0.02746, 1.0), (1.0, 0.2197, 1.0), (1.0, 0.181, 0.9162), (-1.0, -1.0, 1.0), (-1.0, -1.0, 0.0), (1.0, -1.0, 1.0), (1.0, -1.0, 0.0), (1.0, -0.9, 0.08375), (1.0, -0.9, 0.9162), (-0.8, -0.9, 0.08375), (-0.8, -0.9, 0.9162), (-1.0, -0.242, 0.0), (-1.0, 0.04385, 0.6196), (-1.0, 0.02746, 1.0), (1.0, 0.2197, 1.0), (0.8299, 0.2197, 1.0), (1.0, -0.2424, 0.0), (1.0, 0.181, 0.9162), (1.0, -0.2037, 0.08375), (-0.8, 0.05208, 0.9162), (0.427, 0.181, 0.9162), (-0.8, -0.2033, 0.08375), (-0.8, 0.06307, 0.6612)], [], [(23, 26, 29, 24), (24, 29, 28, 31, 2, 22), (12, 9, 21, 20, 13), (14, 12, 13, 15), (14, 10, 6, 9, 12), (13, 20, 25, 15), (2, 31, 30, 27, 1, 5), (17, 16, 18, 19), (11, 17, 19, 8, 7), (16, 0, 4, 18), (19, 18, 4, 3, 8), (0, 16, 17, 11, 10, 14, 15, 25)])
_k = set([(0, 4), (0, 25), (1, 5), (1, 27), (2, 5), (2, 22), (3, 4), (3, 8), (6, 9), (6, 10), (7, 8), (7, 11), (9, 21), (10, 11), (20, 21), (20, 25), (22, 24), (23, 24), (23, 26), (26, 29), (27, 30), (28, 29), (28, 31), (30, 31)])
me_mesh_009.attributes.new('sharp_edge', 'BOOLEAN', 'EDGE').data.foreach_set('value', [ (min(e.vertices), max(e.vertices)) in _k for e in me_mesh_009.edges])
_uv = me_mesh_009.uv_layers.new(name='UVMap')
_uv.uv.foreach_set('vector', [0.982, 0.9583, 0.9056, 0.8818, 1.0, 0.7033, 1.0, 0.8952, 0.8952, 0.8952, 0.7033, 0.7033, 0.6981, 0.119, 0.1189, 0.1189, 0.0236, 0.0236, 0.8875, 0.02374, 0.0001, 0.0001001, 0.5137, 0.0001, 0.5219, 0.3804, 0.379, 0.9999, 9.998e-05, 0.9999, 0.9999, 0.9999, 9.998e-05, 0.9999, 0.0001, 9.998e-05, 0.9999, 9.998e-05, 0.9999, 9.998e-05, 0.9999, 0.6098, 0.9149, 0.6098, 0.0001, 0.5137, 9.998e-05, 9.998e-05, 0.0001, 0.9999, 0.0001, 0.621, 0.9999, 0.6212, 0.9999, 0.9999, 1.0, 0.0236, 1.0, 0.1189, 0.1238, 0.1191, 0.1456, 0.1218, 0.06914, 0.04529, 0.05978, 0.02389, 0.8999, 0.9999, 0.8999, 9.998e-05, 0.0001, 9.998e-05, 9.998e-05, 0.9999, 0.8999, 0.6005, 0.8999, 9.998e-05, 9.998e-05, 9.998e-05, 0.0001, 0.5289, 0.6135, 0.6005, 0.8999, 0.9999, 0.8999, 0.6131, 0.0001, 0.6129, 0.0001, 0.9999, 0.0001, 0.0001001, 9.998e-05, 0.9999, 0.3871, 0.9999, 0.535, 0.3064, 0.5289, 0.0001, 0.3982, 0.08383, 0.05009, 0.08383, 0.05009, 0.9162, 0.5905, 0.9162, 0.6098, 0.9999, 9.998e-05, 0.9999, 0.0001, 9.998e-05, 0.3788, 9.998e-05])
me_mesh_009.use_remesh_preserve_volume = False
me_mesh_009.use_remesh_preserve_attributes = False
me_mesh_009.use_mirror_vertex_groups = False
me_mesh_009.update()
me_mesh_008 = bpy.data.meshes.new('Mesh.008')
me_mesh_008.from_pydata([(-1.0, 0.7389, 0.0), (-0.8693, 1.0, 0.0), (-1.0, 1.0, 0.3118), (-1.0, 1.0, 0.0), (-1.0, 0.7389, 0.0), (-0.8693, 1.0, 0.0), (-1.0, 1.0, 0.3118)], [], [(4, 5, 6), (2, 3, 0), (1, 3, 2), (0, 3, 1)])
_k = set([(0, 1), (0, 2), (1, 2), (4, 5), (4, 6), (5, 6)])
me_mesh_008.attributes.new('sharp_edge', 'BOOLEAN', 'EDGE').data.foreach_set('value', [ (min(e.vertices), max(e.vertices)) in _k for e in me_mesh_008.edges])
_uv = me_mesh_008.uv_layers.new(name='UVMap')
_uv.uv.foreach_set('vector', [0.7784, 0.6859, 0.2033, 0.1101, 0.7789, 0.1089, 0.9999, 0.6882, 0.9999, 0.9999, 0.8694, 0.9999, 0.06544, 0.9999, 9.998e-05, 0.9999, 9.999e-05, 0.6882, 9.999e-05, 0.1306, 9.998e-05, 9.998e-05, 0.06544, 9.998e-05])
me_mesh_008.use_remesh_preserve_volume = False
me_mesh_008.use_remesh_preserve_attributes = False
me_mesh_008.use_mirror_vertex_groups = False
me_mesh_008.update()
me_cylinder = bpy.data.meshes.new('Cylinder')
me_cylinder.from_pydata([(-1.0, 1.0, -1.0), (1.0, 1.0, -1.0), (1.0, 0.9808, -1.195), (-1.0, 0.9808, -1.195), (-1.0, 0.9239, -1.383), (-1.0, 0.8315, -1.556), (-1.0, 0.7071, -1.707), (-1.0, 0.5556, -1.831), (-1.0, 0.3827, -1.924), (-1.0, 0.1951, -1.981), (-1.0, 7.55e-08, -2.0), (-1.0, -0.1951, -1.981), (-1.0, -0.3827, -1.924), (-1.0, -0.5556, -1.831), (-1.0, -0.7071, -1.707), (-1.0, -0.8315, -1.556), (-1.0, -0.9239, -1.383), (-1.0, -0.9808, -1.195), (-1.0, -1.0, -1.0), (-1.0, -0.9808, -0.8049), (-1.0, -0.9239, -0.6173), (-1.0, -0.8315, -0.4444), (-1.0, -0.7071, -0.2929), (-1.0, -0.5556, -0.1685), (-1.0, -0.3827, -0.07612), (-1.0, -0.1951, -0.01921), (-1.0, 9.656e-07, 0.0), (-1.0, 0.1951, -0.01921), (-1.0, 0.3827, -0.07612), (-1.0, 0.5556, -0.1685), (-1.0, 0.7071, -0.2929), (-1.0, 0.8315, -0.4444), (-1.0, 0.9239, -0.6173), (-1.0, 0.9808, -0.8049), (1.0, 0.9808, -0.8049), (1.0, 0.9239, -0.6173), (1.0, 0.8315, -0.4444), (1.0, 0.7071, -0.2929), (1.0, 0.5556, -0.1685), (1.0, 0.3827, -0.07612), (1.0, 0.1951, -0.01921), (1.0, 9.656e-07, -5.96e-08), (1.0, -0.1951, -0.01921), (1.0, -0.3827, -0.07612), (1.0, -0.5556, -0.1685), (1.0, -0.7071, -0.2929), (1.0, -0.8315, -0.4444), (1.0, -0.9239, -0.6173), (1.0, -0.9808, -0.8049), (1.0, -1.0, -1.0), (1.0, -0.9, -1.0), (1.0, -0.8827, -0.8244), (1.0, -0.8315, -0.6556), (1.0, -0.7483, -0.5), (1.0, -0.6364, -0.3636), (1.0, -0.5, -0.2517), (1.0, -0.3444, -0.1685), (1.0, -0.1756, -0.1173), (1.0, 8.69e-07, -0.1), (1.0, 0.1756, -0.1173), (1.0, 0.3444, -0.1685), (1.0, 0.5, -0.2517), (1.0, 0.6364, -0.3636), (1.0, 0.7483, -0.5), (1.0, 0.8315, -0.6556), (1.0, 0.8827, -0.8244), (1.0, 0.9, -1.0), (1.0, 0.8827, -1.176), (1.0, 0.8315, -1.344), (1.0, 0.7483, -1.5), (1.0, 0.6364, -1.636), (1.0, 0.5, -1.748), (1.0, 0.3444, -1.831), (1.0, 0.1756, -1.883), (1.0, 6.795e-08, -1.9), (1.0, -0.1756, -1.883), (1.0, -0.3444, -1.831), (1.0, -0.5, -1.748), (1.0, -0.6364, -1.636), (1.0, -0.7483, -1.5), (1.0, -0.8315, -1.344), (1.0, -0.8827, -1.176), (1.0, -0.9808, -1.195), (1.0, -0.9239, -1.383), (1.0, -0.8315, -1.556), (1.0, -0.7071, -1.707), (1.0, -0.5556, -1.831), (1.0, -0.3827, -1.924), (1.0, -0.1951, -1.981), (1.0, 7.55e-08, -2.0), (1.0, 0.1951, -1.981), (1.0, 0.3827, -1.924), (1.0, 0.5556, -1.831), (1.0, 0.7071, -1.707), (1.0, 0.8315, -1.556), (1.0, 0.9239, -1.383), (-0.8, 0.9, -1.0), (-0.8, 0.8827, -1.176), (-0.8, 0.8315, -1.344), (-0.8, 0.8827, -0.8244), (-0.8, 0.8315, -0.6556), (-0.8, 0.7483, -0.5), (-0.8, 0.6364, -0.3636), (-0.8, 0.5, -0.2517), (-0.8, 0.3444, -0.1685), (-0.8, 0.1756, -0.1173), (-0.8, 8.69e-07, -0.1), (-0.8, -0.1756, -0.1173), (-0.8, -0.3444, -0.1685), (-0.8, -0.5, -0.2517), (-0.8, -0.6364, -0.3636), (-0.8, -0.7483, -0.5), (-0.8, -0.8315, -0.6556), (-0.8, -0.8827, -0.8244), (-0.8, -0.9, -1.0), (-0.8, -0.8827, -1.176), (-0.8, -0.8315, -1.344), (-0.8, -0.7483, -1.5), (-0.8, -0.6364, -1.636), (-0.8, -0.5, -1.748), (-0.8, -0.3444, -1.831), (-0.8, -0.1756, -1.883), (-0.8, 6.795e-08, -1.9), (-0.8, 0.1756, -1.883), (-0.8, 0.3444, -1.831), (-0.8, 0.5, -1.748), (-0.8, 0.6364, -1.636), (-0.8, 0.7483, -1.5)], [], [(0, 1, 2, 3), (0, 3, 4, 5, 6, 7, 8, 9, 10, 11, 12, 13, 14, 15, 16, 17, 18, 19, 20, 21, 22, 23, 24, 25, 26, 27, 28, 29, 30, 31, 32, 33), (33, 34, 1, 0), (1, 34, 35, 36, 37, 38, 39, 40, 41, 42, 43, 44, 45, 46, 47, 48, 49, 50, 51, 52, 53, 54, 55, 56, 57, 58, 59, 60, 61, 62, 63, 64, 65, 66), (1, 66, 67, 68, 69, 70, 71, 72, 73, 74, 75, 76, 77, 78, 79, 80, 81, 50, 49, 82, 83, 84, 85, 86, 87, 88, 89, 90, 91, 92, 93, 94, 95, 2), (3, 2, 95, 4), (4, 95, 94, 5), (5, 94, 93, 6), (6, 93, 92, 7), (7, 92, 91, 8), (8, 91, 90, 9), (9, 90, 89, 10), (10, 89, 88, 11), (11, 88, 87, 12), (12, 87, 86, 13), (13, 86, 85, 14), (14, 85, 84, 15), (15, 84, 83, 16), (16, 83, 82, 17), (17, 82, 49, 18), (18, 49, 48, 19), (19, 48, 47, 20), (20, 47, 46, 21), (21, 46, 45, 22), (22, 45, 44, 23), (23, 44, 43, 24), (24, 43, 42, 25), (25, 42, 41, 26), (26, 41, 40, 27), (27, 40, 39, 28), (28, 39, 38, 29), (29, 38, 37, 30), (30, 37, 36, 31), (31, 36, 35, 32), (32, 35, 34, 33), (67, 66, 96, 97), (68, 67, 97, 98), (96, 99, 100, 101, 102, 103, 104, 105, 106, 107, 108, 109, 110, 111, 112, 113, 114, 115, 116, 117, 118, 119, 120, 121, 122, 123, 124, 125, 126, 127, 98, 97), (66, 65, 99, 96), (69, 68, 98, 127), (70, 69, 127, 126), (71, 70, 126, 125), (72, 71, 125, 124), (73, 72, 124, 123), (74, 73, 123, 122), (75, 74, 122, 121), (76, 75, 121, 120), (77, 76, 120, 119), (78, 77, 119, 118), (79, 78, 118, 117), (80, 79, 117, 116), (81, 80, 116, 115), (50, 81, 115, 114), (51, 50, 114, 113), (52, 51, 113, 112), (53, 52, 112, 111), (54, 53, 111, 110), (55, 54, 110, 109), (56, 55, 109, 108), (57, 56, 108, 107), (58, 57, 107, 106), (59, 58, 106, 105), (60, 59, 105, 104), (61, 60, 104, 103), (62, 61, 103, 102), (63, 62, 102, 101), (64, 63, 101, 100), (65, 64, 100, 99)])
me_cylinder.polygons.foreach_set('use_smooth', [True] * 68)
_uv = me_cylinder.uv_layers.new(name='UVMap')
_uv.uv.foreach_set('vector', [0.2947, 0.5, 0.2947, 2.98e-08, 0.3333, 1.49e-08, 0.3333, 0.5, 0.943, 0.7368, 0.8883, 0.8187, 0.8187, 0.8883, 0.7368, 0.943, 0.6458, 0.9807, 0.5492, 0.9999, 0.4508, 0.9999, 0.3542, 0.9807, 0.2632, 0.943, 0.1813, 0.8883, 0.1117, 0.8187, 0.057, 0.7368, 0.01931, 0.6458, 0.0001004, 0.5492, 9.998e-05, 0.4508, 0.01931, 0.3542, 0.05699, 0.2632, 0.1117, 0.1813, 0.1813, 0.1117, 0.2632, 0.05699, 0.3542, 0.01931, 0.4508, 9.998e-05, 0.5492, 0.0001, 0.6458, 0.01931, 0.7368, 0.05699, 0.8187, 0.1117, 0.8883, 0.1813, 0.943, 0.2632, 0.9807, 0.3542, 0.9999, 0.4508, 0.9999, 0.5492, 0.9807, 0.6458, 0.2518, 0.5, 0.2518, 4.47e-08, 0.2947, 2.98e-08, 0.2947, 0.5, 0.9807, 0.6458, 0.943, 0.7368, 0.8883, 0.8187, 0.8187, 0.8883, 0.7368, 0.943, 0.6458, 0.9807, 0.5492, 0.9999, 0.4508, 0.9999, 0.3542, 0.9807, 0.2632, 0.943, 0.1813, 0.8883, 0.1117, 0.8187, 0.05699, 0.7368, 0.01931, 0.6458, 9.998e-05, 0.5492, 9.998e-05, 0.4508, 0.01931, 0.3542, 0.06738, 0.3688, 0.05009, 0.4557, 0.05009, 0.5443, 0.06738, 0.6312, 0.1013, 0.7131, 0.1505, 0.7868, 0.2132, 0.8495, 0.2869, 0.8987, 0.3688, 0.9326, 0.4557, 0.9499, 0.5443, 0.9499, 0.6312, 0.9326, 0.7131, 0.8987, 0.7868, 0.8495, 0.8495, 0.7868, 0.8987, 0.7131, 0.9326, 0.6312, 0.9807, 0.6458, 0.9326, 0.6312, 0.9499, 0.5443, 0.9499, 0.4557, 0.9326, 0.3688, 0.8987, 0.2869, 0.8495, 0.2132, 0.7868, 0.1505, 0.7131, 0.1013, 0.6312, 0.06738, 0.5443, 0.05009, 0.4557, 0.05009, 0.3688, 0.06738, 0.2869, 0.1013, 0.2132, 0.1505, 0.1505, 0.2132, 0.1013, 0.2869, 0.06738, 0.3688, 0.01931, 0.3542, 0.05699, 0.2632, 0.1117, 0.1813, 0.1813, 0.1117, 0.2632, 0.05699, 0.3542, 0.01931, 0.4508, 9.998e-05, 0.5492, 0.0001002, 0.6458, 0.01931, 0.7368, 0.05699, 0.8187, 0.1117, 0.8883, 0.1813, 0.943, 0.2632, 0.9807, 0.3542, 0.9999, 0.4508, 0.9999, 0.5492, 0.3333, 0.5, 0.3333, 1.49e-08, 0.3662, 0.0, 0.3662, 0.5, 1.0, 0.0, 1.0, 0.5, 0.9614, 0.5, 0.9614, 1.49e-08, 0.9614, 1.49e-08, 0.9614, 0.5, 0.9185, 0.5, 0.9185, 4.47e-08, 0.9185, 4.47e-08, 0.9185, 0.5, 0.873, 0.5, 0.873, 5.96e-08, 0.873, 5.96e-08, 0.873, 0.5, 0.8265, 0.5, 0.8265, 7.451e-08, 0.8265, 7.451e-08, 0.8265, 0.5, 0.781, 0.5, 0.781, 8.941e-08, 0.781, 8.941e-08, 0.781, 0.5, 0.7381, 0.5, 0.7381, 1.043e-07, 0.7381, 1.043e-07, 0.7381, 0.5, 0.6995, 0.5, 0.6995, 1.192e-07, 0.3333, 0.5, 0.3333, 1.0, 0.3005, 1.0, 0.3005, 0.5, 0.3005, 0.5, 0.3005, 1.0, 0.2619, 1.0, 0.2619, 0.5, 0.2619, 0.5, 0.2619, 1.0, 0.219, 1.0, 0.219, 0.5, 0.219, 0.5, 0.219, 1.0, 0.1735, 1.0, 0.1735, 0.5, 0.1735, 0.5, 0.1735, 1.0, 0.127, 1.0, 0.127, 0.5, 0.127, 0.5, 0.127, 1.0, 0.0815, 1.0, 0.0815, 0.5, 0.0815, 0.5, 0.0815, 1.0, 0.0386, 1.0, 0.0386, 0.5, 0.0386, 0.5, 0.0386, 1.0, 5.647e-08, 1.0, 0.0, 0.5, 0.6995, 0.0, 0.6995, 0.5, 0.6667, 0.5, 0.6667, 0.0, 0.6667, 0.0, 0.6667, 0.5, 0.6281, 0.5, 0.6281, 0.0, 0.6281, 0.0, 0.6281, 0.5, 0.5852, 0.5, 0.5852, 2.98e-08, 0.5852, 2.98e-08, 0.5852, 0.5, 0.5396, 0.5, 0.5396, 2.98e-08, 0.5396, 2.98e-08, 0.5396, 0.5, 0.4932, 0.5, 0.4932, 2.98e-08, 0.4932, 2.98e-08, 0.4932, 0.5, 0.4477, 0.5, 0.4477, 2.98e-08, 0.4477, 2.98e-08, 0.4477, 0.5, 0.4048, 0.5, 0.4048, 4.47e-08, 0.4048, 4.47e-08, 0.4048, 0.5, 0.3662, 0.5, 0.3662, 4.47e-08, 5.647e-08, 0.5, 0.0, 8.941e-08, 0.03283, 8.941e-08, 0.03283, 0.5, 0.03283, 0.5, 0.03283, 8.941e-08, 0.07144, 8.941e-08, 0.07144, 0.5, 0.07144, 0.5, 0.07144, 8.941e-08, 0.1143, 4.47e-08, 0.1143, 0.5, 0.1143, 0.5, 0.1143, 4.47e-08, 0.1599, 4.47e-08, 0.1599, 0.5, 0.1599, 0.5, 0.1599, 4.47e-08, 0.2063, 4.47e-08, 0.2063, 0.5, 0.2063, 0.5, 0.2063, 4.47e-08, 0.2518, 4.47e-08, 0.2518, 0.5, 0.6715, 1.0, 0.6072, 1.0, 0.6072, 0.5, 0.6715, 0.5, 0.7398, 1.0, 0.6715, 1.0, 0.6715, 0.5, 0.7398, 0.5, 0.943, 0.7368, 0.8883, 0.8187, 0.8187, 0.8883, 0.7368, 0.943, 0.6458, 0.9807, 0.5492, 0.9999, 0.4508, 0.9999, 0.3542, 0.9807, 0.2632, 0.943, 0.1813, 0.8883, 0.1117, 0.8187, 0.05699, 0.7368, 0.01931, 0.6458, 0.0001, 0.5492, 9.998e-05, 0.4508, 0.01931, 0.3542, 0.057, 0.2632, 0.1117, 0.1813, 0.1813, 0.1117, 0.2632, 0.05699, 0.3542, 0.01931, 0.4508, 9.998e-05, 0.5492, 0.0001005, 0.6458, 0.01931, 0.7368, 0.057, 0.8187, 0.1117, 0.8883, 0.1813, 0.943, 0.2632, 0.9807, 0.3542, 0.9999, 0.4508, 0.9999, 0.5492, 0.9807, 0.6458, 0.6072, 1.0, 0.5492, 1.0, 0.5492, 0.5, 0.6072, 0.5, 0.8094, 1.0, 0.7398, 1.0, 0.7398, 0.5, 0.8094, 0.5, 0.8778, 1.0, 0.8094, 1.0, 0.8094, 0.5, 0.8778, 0.5, 0.9421, 1.0, 0.8778, 1.0, 0.8778, 0.5, 0.9421, 0.5, 1.0, 1.0, 0.9421, 1.0, 0.9421, 0.5, 1.0, 0.5, 0.4508, 0.5, 0.5, 0.5, 0.5, 1.0, 0.4508, 1.0, 0.3928, 0.5, 0.4508, 0.5, 0.4508, 1.0, 0.3928, 1.0, 0.3285, 0.5, 0.3928, 0.5, 0.3928, 1.0, 0.3285, 1.0, 0.2602, 0.5, 0.3285, 0.5, 0.3285, 1.0, 0.2602, 1.0, 0.1906, 0.5, 0.2602, 0.5, 0.2602, 1.0, 0.1906, 1.0, 0.1222, 0.5, 0.1906, 0.5, 0.1906, 1.0, 0.1222, 1.0, 0.05791, 0.5, 0.1222, 0.5, 0.1222, 1.0, 0.05791, 1.0, 0.0, 0.5, 0.05791, 0.5, 0.05791, 1.0, 9.411e-08, 1.0, 0.5492, 0.5, 0.5, 0.5, 0.5, 1.325e-07, 0.5492, 1.159e-07, 0.6072, 0.5, 0.5492, 0.5, 0.5492, 1.159e-07, 0.6072, 9.934e-08, 0.6715, 0.5, 0.6072, 0.5, 0.6072, 9.934e-08, 0.6715, 6.623e-08, 0.7398, 0.5, 0.6715, 0.5, 0.6715, 6.623e-08, 0.7398, 6.623e-08, 0.8094, 0.5, 0.7398, 0.5, 0.7398, 6.623e-08, 0.8094, 3.311e-08, 0.8778, 0.5, 0.8094, 0.5, 0.8094, 3.311e-08, 0.8778, 3.311e-08, 0.9421, 0.5, 0.8778, 0.5, 0.8778, 3.311e-08, 0.9421, 0.0, 1.0, 0.5, 0.9421, 0.5, 0.9421, 0.0, 1.0, 0.0, 0.04925, 0.5, 1.412e-07, 0.5, 0.0, 8.278e-08, 0.04925, 8.278e-08, 0.1072, 0.5, 0.04925, 0.5, 0.04925, 8.278e-08, 0.1072, 8.278e-08, 0.1715, 0.5, 0.1072, 0.5, 0.1072, 8.278e-08, 0.1715, 6.623e-08, 0.2398, 0.5, 0.1715, 0.5, 0.1715, 6.623e-08, 0.2398, 6.623e-08, 0.3094, 0.5, 0.2398, 0.5, 0.2398, 6.623e-08, 0.3094, 6.623e-08, 0.3778, 0.5, 0.3094, 0.5, 0.3094, 6.623e-08, 0.3778, 4.967e-08, 0.4421, 0.5, 0.3778, 0.5, 0.3778, 4.967e-08, 0.4421, 0.0, 0.5, 0.5, 0.4421, 0.5, 0.4421, 0.0, 0.5, 0.0, 0.5492, 1.0, 0.5, 1.0, 0.5, 0.5, 0.5492, 0.5])
me_cylinder.use_remesh_preserve_volume = False
me_cylinder.use_remesh_preserve_attributes = False
me_cylinder.use_mirror_vertex_groups = False
me_cylinder.update()
me_mesh_015 = bpy.data.meshes.new('Mesh.015')
me_mesh_015.from_pydata([(-0.4285, 0.742, -1.665), (-0.1049, 0.9946, -1.055), (-0.4479, 0.7071, -1.707), (-0.3298, 0.7483, -1.5), (-0.2506, 0.8315, -1.344), (-0.1575, 0.8827, -1.176), (-0.05409, 0.9, -1.0), (0.05571, 0.8827, -0.8244), (0.1739, 0.9239, -0.6173), (0.04949, 0.9808, -0.8049), (-0.07251, 1.0, -1.0), (1.0, 0.9946, -1.055), (1.0, 0.8342, -1.443), (1.0, 0.7783, -1.578), (1.0, 0.7427, -1.664), (-0.4348, 0.5, -1.748), (-0.392, 0.6364, -1.636), (-0.4955, 0.5556, -1.831), (0.7187, 9.537e-07, 0.0), (0.6712, 0.1951, -0.01921), (0.6021, 0.3827, -0.07612), (0.5142, 0.5556, -0.1685), (0.4108, 0.7071, -0.2929), (0.2959, 0.8315, -0.4444), (0.1677, 0.8315, -0.6556), (0.2774, 0.7483, -0.5), (0.3808, 0.6364, -0.3636), (0.4739, 0.5, -0.2517), (0.553, 0.3444, -0.1685), (0.6152, 0.1756, -0.1173), (0.658, 8.941e-07, -0.1), (-0.5083, 0.1014, -1.99), (-0.4463, 0.09165, -1.891), (-0.4568, 0.1756, -1.883), (-0.4567, 0.3444, -1.831), (-0.5199, 0.3827, -1.924), (-0.5199, 0.1951, -1.981), (0.6685, -0.08424, -0.1083), (0.7304, -0.09401, -0.009259), (0.738, -0.1756, -0.1173), (0.8478, -0.3444, -0.1685), (0.9293, -0.3827, -0.07612), (0.8074, -0.1951, -0.01921), (0.6044, -0.8315, -1.344), (0.4518, -0.7483, -1.5), (0.2862, -0.6364, -1.636), (0.114, -0.5, -1.748), (-0.05827, -0.3444, -1.831), (-0.2239, -0.1756, -1.883), (-0.3765, 5.96e-08, -1.9), (-0.431, 5.96e-08, -2.0), (-0.2614, -0.1951, -1.981), (-0.07739, -0.3827, -1.924), (0.114, -0.5556, -1.831), (0.3053, -0.7071, -1.707), (0.4893, -0.8315, -1.556), (0.9294, -0.5, -0.2517), (0.9796, -0.6364, -0.3636), (0.9966, -0.7483, -0.5), (0.9797, -0.8315, -0.6556), (0.9295, -0.8827, -0.8244), (0.8479, -0.9, -1.0), (0.7382, -0.8827, -1.176), (0.6589, -0.9239, -1.383), (0.8075, -0.9808, -1.195), (0.9295, -1.0, -1.0), (1.0, -0.9851, -0.8483), (1.0, -0.5175, -0.1482), (1.0, 1.0, -1.0), (1.0, 0.9808, -0.8049), (1.0, 0.8827, -1.176), (1.0, 0.9239, -0.6173), (1.0, -1.0, -1.0), (1.0, -0.9, -1.0), (1.0, -0.8827, -0.8244), (1.0, -0.8315, -0.6556), (1.0, -0.6364, -0.3636), (1.0, -0.5, -0.2517), (1.0, -0.3444, -0.1685), (1.0, -0.1756, -0.1173), (1.0, 8.941e-07, -0.1), (1.0, 0.1756, -0.1173), (1.0, 0.3444, -0.1685), (1.0, 0.5, -0.2517), (1.0, 0.6364, -0.3636), (1.0, 0.7483, -0.5), (1.0, 0.8315, -0.6556), (1.0, 0.8827, -0.8244), (1.0, 0.9, -1.0), (1.0, 0.8315, -0.4444), (1.0, 0.7071, -0.2929), (1.0, 0.5556, -0.1685), (1.0, 0.3827, -0.07612), (1.0, 0.1951, -0.01921), (1.0, 9.537e-07, 0.0), (1.0, -0.1951, -0.01921), (1.0, -0.3827, -0.07612), (1.0, 0.8315, -1.344), (1.0, -0.8827, -1.176), (1.0, -0.9808, -1.195), (1.0, 0.7483, -1.5), (1.0, -0.9239, -1.383), (1.0, -0.8315, -1.344), (1.0, 0.6364, -1.636), (1.0, -0.8315, -1.556), (1.0, -0.7483, -1.5), (1.0, 0.5, -1.748), (1.0, -0.7071, -1.707), (1.0, -0.6364, -1.636), (1.0, 0.3444, -1.831), (1.0, 0.7071, -1.707), (1.0, -0.5556, -1.831), (1.0, -0.5, -1.748), (1.0, 0.1756, -1.883), (1.0, 0.5556, -1.831), (1.0, -0.3827, -1.924), (1.0, -0.3444, -1.831), (1.0, 5.96e-08, -1.9), (1.0, 0.3827, -1.924), (1.0, -0.1951, -1.981), (1.0, -0.1756, -1.883), (1.0, 5.96e-08, -2.0), (1.0, 0.1951, -1.981), (-0.4285, 0.742, -1.665), (-0.4479, 0.7071, -1.707), (-0.3298, 0.7483, -1.5), (-0.2506, 0.8315, -1.344), (-0.1575, 0.8827, -1.176), (-0.05409, 0.9, -1.0), (0.05571, 0.8827, -0.8244), (0.1739, 0.9239, -0.6173), (0.04949, 0.9808, -0.8049), (-0.07251, 1.0, -1.0), (-0.1049, 0.9946, -1.055), (1.0, 0.9946, -1.055), (1.0, 0.8342, -1.443), (1.0, 0.7783, -1.578), (1.0, 0.7427, -1.664), (-0.4348, 0.5, -1.748), (-0.392, 0.6364, -1.636), (-0.4955, 0.5556, -1.831), (0.7187, 9.537e-07, 0.0), (0.6712, 0.1951, -0.01921), (0.6021, 0.3827, -0.07612), (0.5142, 0.5556, -0.1685), (0.4108, 0.7071, -0.2929), (0.2959, 0.8315, -0.4444), (0.1677, 0.8315, -0.6556), (0.2774, 0.7483, -0.5), (0.3808, 0.6364, -0.3636), (0.4739, 0.5, -0.2517), (0.553, 0.3444, -0.1685), (0.6152, 0.1756, -0.1173), (0.658, 8.941e-07, -0.1), (-0.4463, 0.09165, -1.891), (-0.4568, 0.1756, -1.883), (-0.4567, 0.3444, -1.831), (-0.5199, 0.3827, -1.924), (-0.5199, 0.1951, -1.981), (-0.5083, 0.1014, -1.99), (0.7304, -0.09401, -0.009259), (0.6685, -0.08424, -0.1083), (0.738, -0.1756, -0.1173), (0.8478, -0.3444, -0.1685), (0.9293, -0.3827, -0.07612), (0.8074, -0.1951, -0.01921), (0.6044, -0.8315, -1.344), (0.4518, -0.7483, -1.5), (0.2862, -0.6364, -1.636), (0.114, -0.5, -1.748), (-0.05827, -0.3444, -1.831), (-0.2239, -0.1756, -1.883), (-0.3765, 5.96e-08, -1.9), (-0.431, 5.96e-08, -2.0), (-0.2614, -0.1951, -1.981), (-0.07739, -0.3827, -1.924), (0.114, -0.5556, -1.831), (0.3053, -0.7071, -1.707), (0.4893, -0.8315, -1.556), (0.9294, -0.5, -0.2517), (0.9796, -0.6364, -0.3636), (0.9966, -0.7483, -0.5), (0.9797, -0.8315, -0.6556), (0.9295, -0.8827, -0.8244), (0.8479, -0.9, -1.0), (0.7382, -0.8827, -1.176), (0.6589, -0.9239, -1.383), (0.8075, -0.9808, -1.195), (0.9295, -1.0, -1.0), (1.0, -0.9851, -0.8483), (1.0, -0.5175, -0.1482)], [], [(181, 75, 182), (161, 160, 141, 142, 143, 144, 145, 146, 130, 131, 132, 133, 123, 124, 140, 157, 158, 159, 154, 155, 156, 138, 139, 125, 126, 127, 128, 129, 147, 148, 149, 150, 151, 152, 153), (57, 76, 181), (133, 134, 135, 136, 137, 123), (179, 180, 58, 59, 183, 184, 185, 166, 167, 168, 169, 170, 171, 172, 154, 159, 173, 174, 175, 176, 177, 178, 186, 187, 188, 189, 190, 164, 165, 160, 161, 162, 163), (11, 68, 69, 71, 89, 90, 91, 92, 93, 94, 95, 96, 67, 66, 72, 99, 101, 104, 107, 111, 115, 119, 121, 122, 118, 114, 110, 14, 13, 103, 106, 109, 113, 117, 120, 116, 112, 108, 105, 102, 98, 73, 74, 75, 181, 76, 77, 78, 79, 80, 81, 82, 83, 84, 85, 86, 87, 88, 70, 97, 100, 12), (10, 68, 11, 1), (9, 69, 68, 10), (8, 71, 69, 9), (23, 89, 71, 8), (65, 72, 66), (100, 103, 13, 12), (60, 74, 73, 61), (182, 75, 74, 60), (77, 76, 57, 56), (78, 77, 56, 40), (39, 79, 78, 40), (80, 79, 39, 37, 30), (29, 81, 80, 30), (28, 82, 81, 29), (27, 83, 82, 28), (26, 84, 83, 27), (25, 85, 84, 26), (24, 86, 85, 25), (87, 86, 24, 7), (6, 88, 87, 7), (22, 90, 89, 23), (21, 91, 90, 22), (20, 92, 91, 21), (19, 93, 92, 20), (18, 94, 93, 19), (42, 95, 94, 18, 38), (41, 96, 95, 42), (67, 96, 41), (5, 70, 88, 6), (4, 97, 70, 5), (64, 99, 72, 65), (61, 73, 98, 62), (3, 100, 97, 4), (63, 101, 99, 64), (98, 102, 43, 62), (103, 100, 3, 16), (55, 104, 101, 63), (43, 102, 105, 44), (15, 106, 103, 16), (54, 107, 104, 55), (44, 105, 108, 45), (109, 106, 15, 34), (53, 111, 107, 54), (45, 108, 112, 46), (33, 113, 109, 34), (14, 110, 2, 0), (52, 115, 111, 53), (46, 112, 116, 47), (117, 113, 33, 32, 49), (2, 110, 114, 17), (51, 119, 115, 52), (47, 116, 120, 48), (48, 120, 117, 49), (17, 114, 118, 35), (50, 121, 119, 51), (35, 118, 122, 36), (36, 122, 121, 50, 31)])
me_mesh_015.polygons.foreach_set('use_smooth', [True] * 63)
_k = set([(0, 2), (0, 14), (1, 10), (1, 11), (2, 17), (3, 4), (3, 16), (4, 5), (5, 6), (6, 7), (7, 24), (8, 9), (8, 23), (9, 10), (11, 12), (12, 13), (13, 14), (15, 16), (15, 34), (17, 35), (18, 19), (18, 38), (19, 20), (20, 21), (21, 22), (22, 23), (24, 25), (25, 26), (26, 27), (27, 28), (28, 29), (29, 30), (30, 37), (31, 36), (31, 50), (32, 33), (32, 49), (33, 34), (35, 36), (37, 39), (38, 42), (39, 40), (40, 56), (41, 42), (41, 67), (43, 44), (43, 62), (44, 45), (45, 46), (46, 47), (47, 48), (48, 49), (50, 51), (51, 52), (52, 53), (53, 54), (54, 55), (55, 63), (56, 57), (57, 181), (58, 59), (58, 180), (59, 183), (60, 61), (60, 182), (61, 62), (63, 64), (64, 65), (65, 66), (66, 67), (123, 124), (123, 137), (124, 140), (125, 126), (125, 139), (126, 127), (127, 128), (128, 129), (129, 147), (130, 131), (130, 146), (131, 132), (132, 133), (133, 134), (134, 135), (135, 136), (136, 137), (138, 139), (138, 156), (140, 157), (141, 142), (141, 160), (142, 143), (143, 144), (144, 145), (145, 146), (147, 148), (148, 149), (149, 150), (150, 151), (151, 152), (152, 153), (153, 161), (154, 155), (154, 172), (155, 156), (157, 158), (158, 159), (159, 173), (160, 165), (161, 162), (162, 163), (163, 179), (164, 165), (164, 190), (166, 167), (166, 185), (167, 168), (168, 169), (169, 170), (170, 171), (171, 172), (173, 174), (174, 175), (175, 176), (176, 177), (177, 178), (178, 186), (179, 180), (181, 182), (183, 184), (184, 185), (186, 187), (187, 188), (188, 189), (189, 190)])
me_mesh_015.attributes.new('sharp_edge', 'BOOLEAN', 'EDGE').data.foreach_set('value', [ (min(e.vertices), max(e.vertices)) in _k for e in me_mesh_015.edges])
_uv = me_mesh_015.uv_layers.new(name='UVMap')
_uv.uv.foreach_set('vector', [0.8094, 0.5, 0.7398, 0.5, 0.7398, 0.4944, 1.0, 0.9247, 1.0, 0.9719, 0.9763, 0.07279, 0.9671, 0.2371, 0.94, 0.3842, 0.896, 0.5084, 0.8367, 0.6051, 0.7645, 0.6705, 0.8948, 0.6257, 0.4393, 0.2915, 0.1501, 0.04317, 0.1185, 0.0, 0.6584, 0.0, 0.7758, 0.04287, 0.1042, 0.03868, 0.3939, 0.06012, 0.8008, 0.03292, 1.0, 0.02848, 1.0, 0.07565, 0.8215, 0.07963, 0.4553, 0.1041, 0.1438, 0.01384, 0.1971, 0.1641, 0.7983, 0.1536, 0.5742, 0.1072, 0.5112, 0.1537, 0.6118, 0.2914, 0.8721, 0.5149, 0.664, 0.6109, 0.7381, 0.5825, 0.8031, 0.5236, 0.8564, 0.4366, 0.896, 0.3248, 0.9204, 0.1924, 0.9287, 0.04454, 0.8778, 0.4943, 0.8778, 0.5, 0.8094, 0.4991, 0.8815, 0.0, 0.9541, 0.1182, 0.9539, 0.4619, 0.9539, 0.5815, 0.9539, 0.6578, 0.3416, 0.0, 0.9716, 0.8563, 0.315, 0.2072, 0.5001, 0.4182, 0.6377, 0.5297, 0.7225, 0.5374, 0.7511, 0.441, 0.7226, 0.2441, 0.9864, 0.3361, 0.8759, 0.262, 0.7453, 0.197, 0.5996, 0.1437, 0.4445, 0.1041, 0.2859, 0.07963, 0.13, 0.07135, 0.9244, 0.0, 0.9715, 0.0, 0.1051, 0.02374, 0.2784, 0.03293, 0.4546, 0.06007, 0.627, 0.1041, 0.7888, 0.1634, 0.9339, 0.2355, 0.7907, 0.1907, 0.8848, 0.5126, 0.9165, 0.7313, 0.8918, 0.8147, 0.1182, 0.04178, 0.9131, 0.853, 0.3277, 0.2948, 0.02809, 0.0, 0.07526, 0.0, 0.346, 0.2664, 0.8729, 0.7688, 0.9861, 0.6187, 0.9807, 0.6458, 0.943, 0.7368, 0.8883, 0.8187, 0.8187, 0.8883, 0.7368, 0.943, 0.6458, 0.9807, 0.5492, 0.9999, 0.4508, 0.9999, 0.3542, 0.9807, 0.2632, 0.943, 0.1813, 0.8883, 0.1271, 0.834, 0.004368, 0.4293, 0.01931, 0.3542, 0.05699, 0.2632, 0.1117, 0.1813, 0.1813, 0.1117, 0.2632, 0.05699, 0.3542, 0.01931, 0.4508, 9.998e-05, 0.5492, 0.0001002, 0.6458, 0.01931, 0.7368, 0.05699, 0.8187, 0.1117, 0.8883, 0.1813, 0.943, 0.2632, 0.9538, 0.2893, 0.9507, 0.3331, 0.8987, 0.2869, 0.8495, 0.2132, 0.7868, 0.1505, 0.7131, 0.1013, 0.6312, 0.06738, 0.5443, 0.05009, 0.4557, 0.05009, 0.3688, 0.06738, 0.2869, 0.1013, 0.2132, 0.1505, 0.1505, 0.2132, 0.1013, 0.2869, 0.06738, 0.3688, 0.05009, 0.4557, 0.05009, 0.5443, 0.06738, 0.6312, 0.1013, 0.7131, 0.1505, 0.7868, 0.2132, 0.8495, 0.2869, 0.8987, 0.3688, 0.9326, 0.4557, 0.9499, 0.5443, 0.9499, 0.6312, 0.9326, 0.7131, 0.8987, 0.7868, 0.8495, 0.8495, 0.7868, 0.8987, 0.7131, 0.9326, 0.6312, 0.9499, 0.5443, 0.9499, 0.4557, 0.9326, 0.3688, 0.9554, 0.4029, 0.2947, 0.2681, 0.2947, 2.98e-08, 0.3056, 2.562e-08, 0.3056, 0.2762, 0.2518, 0.2376, 0.2518, 4.47e-08, 0.2947, 2.98e-08, 0.2947, 0.2681, 0.2063, 0.2065, 0.2063, 4.47e-08, 0.2518, 4.47e-08, 0.2518, 0.2376, 0.1599, 0.176, 0.1599, 4.47e-08, 0.2063, 4.47e-08, 0.2063, 0.2065, 0.0386, 0.9824, 0.0386, 1.0, 0.008577, 1.0, 0.9326, 0.3688, 0.8987, 0.2869, 0.9507, 0.3331, 0.9554, 0.4029, 0.6715, 0.4804, 0.6715, 0.5, 0.6072, 0.5, 0.6072, 0.4578, 0.7398, 0.4944, 0.7398, 0.5, 0.6715, 0.5, 0.6715, 0.4804, 0.9421, 0.5, 0.8778, 0.5, 0.8778, 0.4943, 0.9421, 0.4804, 1.0, 0.5, 0.9421, 0.5, 0.9421, 0.4804, 1.0, 0.4577, 0.04925, 0.4272, 0.04925, 0.5, 1.412e-07, 0.5, 1.292e-07, 0.4577, 0.1072, 0.5, 0.04925, 0.5, 0.04925, 0.4272, 0.07937, 0.4079, 0.1072, 0.405, 0.1715, 0.3931, 0.1715, 0.5, 0.1072, 0.5, 0.1072, 0.405, 0.2398, 0.3758, 0.2398, 0.5, 0.1715, 0.5, 0.1715, 0.3931, 0.3094, 0.3539, 0.3094, 0.5, 0.2398, 0.5, 0.2398, 0.3758, 0.3778, 0.328, 0.3778, 0.5, 0.3094, 0.5, 0.3094, 0.3539, 0.4421, 0.2993, 0.4421, 0.5, 0.3778, 0.5, 0.3778, 0.328, 0.5, 0.2688, 0.5, 0.5, 0.4421, 0.5, 0.4421, 0.2993, 0.5492, 1.0, 0.5, 1.0, 0.5, 0.7688, 0.5492, 0.7377, 0.6072, 0.7072, 0.6072, 1.0, 0.5492, 1.0, 0.5492, 0.7377, 0.1143, 0.1473, 0.1143, 4.47e-08, 0.1599, 4.47e-08, 0.1599, 0.176, 0.07144, 0.1215, 0.07144, 8.941e-08, 0.1143, 4.47e-08, 0.1143, 0.1473, 0.03283, 0.09948, 0.03283, 8.941e-08, 0.07144, 8.941e-08, 0.07144, 0.1215, 9.285e-09, 0.08221, 0.0, 8.941e-08, 0.03283, 8.941e-08, 0.03283, 0.09948, 0.4048, 0.4297, 0.4048, 0.5, 0.3662, 0.5, 0.3662, 0.4178, 0.4477, 0.4518, 0.4477, 0.5, 0.4048, 0.5, 0.4048, 0.4297, 0.4254, 0.4326, 0.4932, 0.4823, 0.4932, 0.5, 0.4477, 0.5, 0.4477, 0.4518, 0.5294, 0.5, 0.4932, 0.5, 0.4932, 0.4823, 0.6715, 0.6785, 0.6715, 1.0, 0.6072, 1.0, 0.6072, 0.7072, 0.7398, 0.6526, 0.7398, 1.0, 0.6715, 1.0, 0.6715, 0.6785, 0.0815, 0.9519, 0.0815, 1.0, 0.0386, 1.0, 0.0386, 0.9824, 0.6072, 0.4578, 0.6072, 0.5, 0.5492, 0.5, 0.5492, 0.4273, 0.8094, 0.6306, 0.8094, 1.0, 0.7398, 1.0, 0.7398, 0.6526, 0.127, 0.9147, 0.127, 1.0, 0.0815, 1.0, 0.0815, 0.9519, 0.5492, 0.5, 0.5, 0.5, 0.5, 0.3901, 0.5492, 0.4273, 0.8778, 1.0, 0.8094, 1.0, 0.8094, 0.6306, 0.8778, 0.6133, 0.1735, 0.8723, 0.1735, 1.0, 0.127, 1.0, 0.127, 0.9147, 2.068e-08, 0.6099, 0.0, 0.5, 0.05791, 0.5, 0.05791, 0.6523, 0.9421, 0.6014, 0.9421, 1.0, 0.8778, 1.0, 0.8778, 0.6133, 0.219, 0.8263, 0.219, 1.0, 0.1735, 1.0, 0.1735, 0.8723, 0.05791, 0.6523, 0.05791, 0.5, 0.1222, 0.5, 0.1222, 0.6983, 1.0, 1.0, 0.9421, 1.0, 0.9421, 0.6014, 1.0, 0.5954, 0.2619, 0.7785, 0.2619, 1.0, 0.219, 1.0, 0.219, 0.8263, 0.1222, 0.6983, 0.1222, 0.5, 0.1906, 0.5, 0.1906, 0.7461, 0.4508, 0.9047, 0.4508, 0.5, 0.5, 0.5, 0.5, 0.9046, 0.9308, 0.5, 0.9185, 0.5, 0.9185, 0.138, 0.9305, 0.1429, 0.3005, 0.7307, 0.3005, 1.0, 0.2619, 1.0, 0.2619, 0.7785, 0.1906, 0.7461, 0.1906, 0.5, 0.2602, 0.5, 0.2602, 0.794, 0.3928, 0.5, 0.4508, 0.5, 0.4508, 0.9047, 0.4231, 0.9018, 0.3928, 0.8824, 0.9185, 0.138, 0.9185, 0.5, 0.873, 0.5, 0.873, 0.1261, 0.3333, 0.6846, 0.3333, 1.0, 0.3005, 1.0, 0.3005, 0.7307, 0.2602, 0.794, 0.2602, 0.5, 0.3285, 0.5, 0.3285, 0.84, 0.3285, 0.84, 0.3285, 0.5, 0.3928, 0.5, 0.3928, 0.8824, 0.873, 0.1261, 0.873, 0.5, 0.8265, 0.5, 0.8265, 0.12, 0.7381, 0.1423, 0.7381, 0.5, 0.6995, 0.5, 0.6995, 0.1846, 0.8265, 0.12, 0.8265, 0.5, 0.781, 0.5, 0.781, 0.12, 0.781, 0.12, 0.781, 0.5, 0.7381, 0.5, 0.7381, 0.1423, 0.7604, 0.1229])
me_mesh_015.use_remesh_preserve_volume = False
me_mesh_015.use_remesh_preserve_attributes = False
me_mesh_015.use_mirror_vertex_groups = False
me_mesh_015.update()
me_mesh_014 = bpy.data.meshes.new('Mesh.014')
me_mesh_014.from_pydata([(0.08943, 0.9878, -1.123), (0.5949, 0.7858, -1.611), (1.0, 0.786, -1.611), (1.0, 0.9878, -1.124), (-0.1458, 0.9878, -1.123), (-0.4043, 0.7859, -1.611), (-0.1891, 0.9808, -1.195), (-0.2934, 0.9239, -1.383), (-0.3802, 0.8315, -1.556), (1.0, 0.9808, -1.195), (1.0, 0.9239, -1.383), (1.0, 0.8315, -1.556), (1.0, 0.9878, -1.124), (0.08943, 0.9878, -1.123), (-0.1458, 0.9878, -1.123), (-0.1891, 0.9808, -1.195), (-0.2934, 0.9239, -1.383), (-0.3802, 0.8315, -1.556), (1.0, 0.786, -1.611), (0.5949, 0.7858, -1.611), (-0.4043, 0.7859, -1.611)], [], [(20, 14, 15, 7, 17), (12, 9, 6, 4, 13), (6, 9, 10, 16), (16, 10, 11, 8), (8, 11, 18, 19, 5), (0, 14, 20, 1, 2, 3), (10, 9, 12, 18, 11)])
me_mesh_014.polygons.foreach_set('use_smooth', [True] * 7)
_k = set([(0, 3), (0, 14), (1, 2), (1, 20), (2, 3), (4, 6), (4, 13), (5, 8), (5, 19), (6, 16), (7, 15), (7, 17), (8, 16), (12, 13), (12, 18), (14, 15), (17, 20), (18, 19)])
me_mesh_014.attributes.new('sharp_edge', 'BOOLEAN', 'EDGE').data.foreach_set('value', [ (min(e.vertices), max(e.vertices)) in _k for e in me_mesh_014.edges])
_uv = me_mesh_014.uv_layers.new(name='UVMap')
_uv.uv.foreach_set('vector', [0.5922, 0.5922, 0.1394, 0.1394, 0.206, 0.1553, 0.3802, 0.2828, 0.5407, 0.49, 0.3193, 2.031e-08, 0.3333, 1.49e-08, 0.3333, 0.2973, 0.3192, 0.2864, 0.3191, 0.2276, 0.3333, 0.2973, 0.3333, 1.49e-08, 0.3662, 1.776e-15, 0.3662, 0.3234, 1.0, 0.1766, 1.0, 0.5, 0.9614, 0.5, 0.9614, 0.1549, 0.9614, 0.1549, 0.9614, 0.5, 0.9457, 0.5, 0.9456, 0.3987, 0.9457, 0.1489, 0.8606, 0.0, 1.0, 0.1394, 1.0, 0.5922, 0.4075, 0.4075, 0.4079, 0.04469, 0.8598, 0.04501, 0.9999, 0.4508, 0.9999, 0.5492, 0.9929, 0.5843, 0.9669, 0.3209, 0.9807, 0.3542])
me_mesh_014.use_remesh_preserve_volume = False
me_mesh_014.use_remesh_preserve_attributes = False
me_mesh_014.use_mirror_vertex_groups = False
me_mesh_014.update()
me_mesh_013 = bpy.data.meshes.new('Mesh.013')
me_mesh_013.from_pydata([(0.5642, -0.8873, -1.451), (0.7106, -0.8827, -1.176), (0.8203, -0.9, -1.0), (0.9018, -0.8827, -0.8244), (0.952, -0.8315, -0.6556), (0.969, -0.7483, -0.5), (0.9522, -0.6364, -0.3636), (0.9827, -0.5367, -0.1585), (0.9926, -0.5556, -0.1685), (1.0, -0.5758, -0.1851), (1.0, -0.9729, -0.779), (0.9923, -0.9808, -0.8049), (0.9017, -1.0, -1.0), (0.7798, -0.9808, -1.195), (0.6314, -0.9239, -1.383), (-0.4047, 1.192e-07, -1.9), (-0.2519, -0.1756, -1.883), (-0.08619, -0.3444, -1.831), (0.08616, -0.5, -1.748), (0.2585, -0.6364, -1.636), (0.4242, -0.7483, -1.5), (0.5769, -0.8315, -1.344), (0.4618, -0.8315, -1.556), (0.2777, -0.7071, -1.707), (0.0862, -0.5556, -1.831), (-0.1053, -0.3827, -1.924), (-0.2895, -0.1951, -1.981), (-0.4592, 1.192e-07, -2.0), (0.9019, -0.5, -0.2517), (-0.5264, 0.08805, -1.991), (-0.4644, 0.07829, -1.892), (0.651, -0.09748, -0.1096), (0.7129, -0.1072, -0.01056), (0.7799, -0.1951, -0.01921), (0.9019, -0.3827, -0.07612), (0.8203, -0.3444, -0.1685), (0.7105, -0.1756, -0.1173), (-0.8, 0.07826, -1.892), (-0.8, -0.0975, -0.1096), (-1.0, 0.08802, -1.991), (-1.0, -0.1073, -0.01056), (-1.0, 1.192e-07, -2.0), (-1.0, -0.1951, -1.981), (-1.0, -0.3827, -1.924), (-1.0, -0.5556, -1.831), (-1.0, -0.7071, -1.707), (-1.0, -0.8315, -1.556), (-1.0, -0.9239, -1.383), (-1.0, -0.9808, -1.195), (-1.0, -1.0, -1.0), (-1.0, -0.9808, -0.8049), (-1.0, -0.9239, -0.6173), (-1.0, -0.8315, -0.4444), (-1.0, -0.7071, -0.2929), (-1.0, -0.5556, -0.1685), (-1.0, -0.3827, -0.07612), (-1.0, -0.1951, -0.01921), (1.0, -0.9239, -0.6173), (1.0, -0.8315, -0.4444), (1.0, -0.7071, -0.2929), (-0.8, -0.1756, -0.1173), (-0.8, -0.3444, -0.1685), (-0.8, -0.5, -0.2517), (-0.8, -0.6364, -0.3636), (-0.8, -0.7483, -0.5), (-0.8, -0.8315, -0.6556), (-0.8, -0.8827, -0.8244), (-0.8, -0.9, -1.0), (-0.8, -0.8827, -1.176), (-0.8, -0.8315, -1.344), (-0.8, -0.7483, -1.5), (-0.8, -0.6364, -1.636), (-0.8, -0.5, -1.748), (-0.8, -0.3444, -1.831), (-0.8, -0.1756, -1.883), (-0.8, 1.192e-07, -1.9), (0.9827, -0.5367, -0.1585), (0.9926, -0.5556, -0.1685), (1.0, -0.5758, -0.1851), (1.0, -0.9729, -0.779), (0.9923, -0.9808, -0.8049), (0.9017, -1.0, -1.0), (0.7798, -0.9808, -1.195), (0.6314, -0.9239, -1.383), (0.5642, -0.8873, -1.451), (0.4618, -0.8315, -1.556), (0.2777, -0.7071, -1.707), (0.0862, -0.5556, -1.831), (-0.1053, -0.3827, -1.924), (-0.2895, -0.1951, -1.981), (-0.4592, 1.192e-07, -2.0), (-0.5264, 0.08805, -1.991), (-1.0, 0.08802, -1.991), (0.7129, -0.1072, -0.01056), (0.7799, -0.1951, -0.01921), (0.9019, -0.3827, -0.07612), (-1.0, -0.1073, -0.01056), (-0.8, 0.07826, -1.892), (-0.8, -0.0975, -0.1096), (0.651, -0.09748, -0.1096), (0.7105, -0.1756, -0.1173), (0.8203, -0.3444, -0.1685), (0.9019, -0.5, -0.2517), (0.9522, -0.6364, -0.3636), (0.969, -0.7483, -0.5), (0.952, -0.8315, -0.6556), (0.9018, -0.8827, -0.8244), (0.8203, -0.9, -1.0), (0.7106, -0.8827, -1.176), (0.5769, -0.8315, -1.344), (0.4242, -0.7483, -1.5), (0.2585, -0.6364, -1.636), (0.08616, -0.5, -1.748), (-0.08619, -0.3444, -1.831), (-0.2519, -0.1756, -1.883), (-0.4047, 1.192e-07, -1.9), (-0.4644, 0.07829, -1.892)], [], [(99, 93, 94, 95, 76, 77, 78, 79, 80, 81, 82, 83, 84, 85, 86, 87, 88, 89, 90, 29, 116, 115, 114, 17, 112, 19, 110, 21, 108, 2, 3, 4, 104, 103, 102, 35, 100), (27, 41, 92, 91), (38, 37, 116, 29, 39, 96, 93, 99), (92, 41, 42, 43, 44, 45, 46, 47, 48, 49, 50, 51, 52, 53, 54, 55, 56, 40), (26, 42, 41, 27), (25, 43, 42, 26), (24, 44, 43, 25), (23, 45, 44, 24), (22, 46, 45, 23), (46, 22, 0, 14, 47), (13, 48, 47, 14), (12, 49, 48, 13), (11, 50, 49, 12), (10, 57, 51, 50, 11), (51, 57, 58, 52), (52, 58, 59, 53), (8, 54, 53, 59, 9), (54, 8, 7, 34, 55), (33, 56, 55, 34), (56, 33, 32, 40), (9, 59, 58, 57, 10), (98, 60, 61, 62, 63, 64, 65, 66, 67, 68, 69, 70, 71, 72, 73, 74, 75, 97), (36, 60, 98, 31), (101, 61, 60, 36), (28, 62, 61, 101), (6, 63, 62, 28), (5, 64, 63, 6), (105, 65, 64, 5), (106, 66, 65, 105), (107, 67, 66, 106), (1, 68, 67, 107), (109, 69, 68, 1), (20, 70, 69, 109), (111, 71, 70, 20), (18, 72, 71, 111), (113, 73, 72, 18), (16, 74, 73, 113), (15, 75, 74, 16), (97, 75, 15, 30)])
me_mesh_013.polygons.foreach_set('use_smooth', [True] * 39)
_k = set([(0, 14), (0, 22), (1, 107), (1, 109), (2, 3), (2, 108), (3, 4), (4, 104), (5, 6), (5, 105), (6, 28), (7, 8), (7, 34), (8, 9), (9, 10), (10, 11), (11, 12), (12, 13), (13, 14), (15, 16), (15, 30), (16, 113), (17, 112), (17, 114), (18, 111), (18, 113), (19, 110), (19, 112), (20, 109), (20, 111), (21, 108), (21, 110), (22, 23), (23, 24), (24, 25), (25, 26), (26, 27), (27, 91), (28, 101), (29, 39), (29, 90), (30, 97), (31, 36), (31, 98), (32, 33), (32, 40), (33, 34), (35, 100), (35, 102), (36, 101), (37, 38), (37, 116), (38, 99), (39, 96), (40, 92), (76, 77), (76, 95), (77, 78), (78, 79), (79, 80), (80, 81), (81, 82), (82, 83), (83, 84), (84, 85), (85, 86), (86, 87), (87, 88), (88, 89), (89, 90), (91, 92), (93, 94), (93, 96), (94, 95), (97, 98), (99, 100), (102, 103), (103, 104), (105, 106), (106, 107), (114, 115), (115, 116)])
me_mesh_013.attributes.new('sharp_edge', 'BOOLEAN', 'EDGE').data.foreach_set('value', [ (min(e.vertices), max(e.vertices)) in _k for e in me_mesh_013.edges])
_uv = me_mesh_013.uv_layers.new(name='UVMap')
_uv.uv.foreach_set('vector', [0.924, 0.0, 0.9711, 0.0, 0.9671, 0.2416, 0.9401, 0.7678, 1.0, 0.9009, 0.9524, 0.8678, 0.9059, 0.8323, 0.2084, 0.135, 0.206, 0.1212, 0.3055, 0.08736, 0.5185, 0.121, 0.8369, 0.2209, 0.2851, 0.2851, 0.3089, 0.2354, 0.3815, 0.1632, 0.4842, 0.1039, 0.6133, 0.05991, 0.7638, 0.03278, 0.9298, 0.02361, 0.02773, 0.0, 0.0749, 0.0, 0.9537, 0.07125, 0.8043, 0.0795, 0.6689, 0.1039, 0.5527, 0.1435, 0.4602, 0.1969, 0.395, 0.2619, 0.3594, 0.336, 0.7926, 0.2932, 0.6009, 0.2629, 0.5113, 0.2933, 0.5274, 0.3833, 0.6484, 0.5293, 0.8699, 0.7259, 0.9107, 0.8565, 0.8961, 0.6884, 0.9203, 0.2148, 0.7381, 0.1352, 0.7381, 1.043e-07, 0.7575, 2.002e-05, 0.7575, 0.1184, 0.9238, 0.1388, 0.7639, 0.07509, 0.0749, 0.0749, 0.02773, 0.02773, 0.028, 0.02796, 0.971, 0.02774, 0.9711, 0.9711, 0.924, 0.924, 0.3043, 0.96, 0.2632, 0.943, 0.1813, 0.8883, 0.1117, 0.8187, 0.057, 0.7368, 0.01931, 0.6458, 0.0001004, 0.5492, 9.998e-05, 0.4508, 0.01931, 0.3542, 0.05699, 0.2632, 0.1117, 0.1813, 0.1813, 0.1117, 0.2632, 0.05699, 0.3542, 0.01931, 0.4508, 9.998e-05, 0.5492, 0.0001, 0.6458, 0.01931, 0.6868, 0.03628, 0.6995, 0.1776, 0.6995, 1.192e-07, 0.7381, 1.043e-07, 0.7381, 0.1352, 0.3005, 0.7237, 0.3005, 0.5, 0.3333, 0.5, 0.3333, 0.6776, 0.2619, 0.7715, 0.2619, 0.5, 0.3005, 0.5, 0.3005, 0.7237, 0.219, 0.8194, 0.219, 0.5, 0.2619, 0.5, 0.2619, 0.7715, 0.1735, 0.8655, 0.1735, 0.5, 0.219, 0.5, 0.219, 0.8194, 0.1735, 0.5, 0.1735, 0.8655, 0.1454, 0.8911, 0.127, 0.9078, 0.127, 0.5, 0.0815, 0.945, 0.0815, 0.5, 0.127, 0.5, 0.127, 0.9078, 0.0386, 0.9754, 0.0386, 0.5, 0.0815, 0.5, 0.0815, 0.945, 5.625e-08, 0.9981, 0.0, 0.5, 0.0386, 0.5, 0.0386, 0.9754, 0.695, 0.5, 0.6667, 0.5, 0.6667, 0.0, 0.6995, 0.0, 0.6995, 0.4981, 0.6667, 0.0, 0.6667, 0.5, 0.6281, 0.5, 0.6281, 0.0, 0.6281, 0.0, 0.6281, 0.5, 0.5852, 0.5, 0.5852, 2.98e-08, 0.5396, 0.4981, 0.5396, 2.98e-08, 0.5852, 2.98e-08, 0.5852, 0.5, 0.5457, 0.5, 0.5396, 2.98e-08, 0.5396, 0.4981, 0.5346, 0.4957, 0.4932, 0.4755, 0.4932, 2.98e-08, 0.4477, 0.445, 0.4477, 2.98e-08, 0.4932, 2.98e-08, 0.4932, 0.4755, 0.4477, 2.98e-08, 0.4477, 0.445, 0.4283, 0.4282, 0.4284, 3.651e-08, 0.1044, 0.8077, 0.05699, 0.7368, 0.01931, 0.6458, 9.998e-05, 0.5492, 9.998e-05, 0.4644, 0.2177, 0.9126, 0.1813, 0.8883, 0.1117, 0.8187, 0.05699, 0.7368, 0.01931, 0.6458, 0.0001, 0.5492, 9.998e-05, 0.4508, 0.01931, 0.3542, 0.057, 0.2632, 0.1117, 0.1813, 0.1813, 0.1117, 0.2632, 0.05699, 0.3542, 0.01931, 0.4508, 9.999e-05, 0.5492, 0.0001005, 0.6458, 0.01931, 0.7368, 0.057, 0.7733, 0.08138, 0.04925, 0.4196, 0.04925, 8.278e-08, 0.075, 8.278e-08, 0.075, 0.403, 1.271e-07, 0.4501, 0.0, 8.278e-08, 0.04925, 8.278e-08, 0.04925, 0.4196, 0.9421, 0.4728, 0.9421, 0.0, 1.0, 0.0, 1.0, 0.4501, 0.8778, 0.4867, 0.8778, 3.311e-08, 0.9421, 0.0, 0.9421, 0.4728, 0.8094, 0.4914, 0.8094, 3.311e-08, 0.8778, 3.311e-08, 0.8778, 0.4867, 0.7398, 0.4867, 0.7398, 6.623e-08, 0.8094, 3.311e-08, 0.8094, 0.4914, 0.6715, 0.4727, 0.6715, 6.623e-08, 0.7398, 6.623e-08, 0.7398, 0.4867, 0.6072, 0.4501, 0.6072, 9.934e-08, 0.6715, 6.623e-08, 0.6715, 0.4727, 0.5492, 0.4196, 0.5492, 1.159e-07, 0.6072, 9.934e-08, 0.6072, 0.4501, 0.5, 0.3825, 0.5, 1.325e-07, 0.5492, 1.159e-07, 0.5492, 0.4196, 0.05791, 0.6599, 0.05791, 1.0, 9.411e-08, 1.0, 2.212e-08, 0.6175, 0.1222, 0.706, 0.1222, 1.0, 0.05791, 1.0, 0.05791, 0.6599, 0.1906, 0.7538, 0.1906, 1.0, 0.1222, 1.0, 0.1222, 0.706, 0.2602, 0.8017, 0.2602, 1.0, 0.1906, 1.0, 0.1906, 0.7538, 0.3285, 0.8478, 0.3285, 1.0, 0.2602, 1.0, 0.2602, 0.8017, 0.3928, 0.8902, 0.3928, 1.0, 0.3285, 1.0, 0.3285, 0.8478, 0.4187, 1.0, 0.3928, 1.0, 0.3928, 0.8902, 0.4187, 0.9068])
me_mesh_013.use_remesh_preserve_volume = False
me_mesh_013.use_remesh_preserve_attributes = False
me_mesh_013.use_mirror_vertex_groups = False
me_mesh_013.update()
me_mesh_012 = bpy.data.meshes.new('Mesh.012')
me_mesh_012.from_pydata([(-0.8, 0.09771, -1.89), (-1.0, 0.1076, -1.989), (-0.5326, 0.1073, -1.989), (-0.4707, 0.09756, -1.89), (-0.8, -0.07786, -0.1077), (0.6438, -0.07798, -0.1077), (0.7057, -0.08774, -0.008641), (-1.0, -0.0876, -0.008627), (-0.4803, 0.1756, -1.883), (0.3871, 0.7071, -0.2929), (0.4905, 0.5556, -0.1685), (0.5783, 0.3827, -0.07612), (0.6473, 0.1951, -0.01921), (0.6948, 9.537e-07, -5.96e-08), (0.6341, 8.345e-07, -0.1), (0.5914, 0.1756, -0.1173), (0.5293, 0.3444, -0.1685), (0.4502, 0.5, -0.2517), (0.3572, 0.6364, -0.3636), (0.2539, 0.7483, -0.5), (-0.4156, 0.6364, -1.636), (-0.4584, 0.5, -1.748), (-0.4803, 0.3444, -1.831), (-0.5435, 0.1951, -1.981), (-0.5434, 0.3827, -1.924), (-0.5191, 0.5556, -1.831), (0.2723, 0.8315, -0.4444), (0.1441, 0.8315, -0.6556), (-0.4447, 0.7554, -1.648), (-0.1405, 0.9926, -1.075), (-0.09611, 1.0, -1.0), (0.02591, 0.9808, -0.8049), (0.1503, 0.9239, -0.6173), (0.03215, 0.8827, -0.8244), (-0.07767, 0.9, -1.0), (-0.1811, 0.8827, -1.176), (-0.2742, 0.8315, -1.344), (-0.3534, 0.7483, -1.5), (-0.4715, 0.7071, -1.707), (-0.4043, 0.8315, -1.556), (-0.3174, 0.9239, -1.383), (-0.213, 0.9808, -1.195), (-1.0, 1.0, -1.0), (-1.0, 0.9808, -1.195), (-1.0, 0.9239, -1.383), (-1.0, 0.8315, -1.556), (-1.0, 0.7071, -1.707), (-1.0, 0.5556, -1.831), (-1.0, 0.3827, -1.924), (-1.0, 0.1951, -1.981), (-1.0, 9.537e-07, 0.0), (-1.0, 0.1951, -0.01921), (-1.0, 0.3827, -0.07612), (-1.0, 0.5556, -0.1685), (-1.0, 0.7071, -0.2929), (-1.0, 0.8315, -0.4444), (-1.0, 0.9239, -0.6173), (-1.0, 0.9808, -0.8049), (-0.8, 0.9, -1.0), (-0.8, 0.8827, -1.176), (-0.8, 0.8827, -0.8244), (-0.8, 0.8315, -0.6556), (-0.8, 0.7483, -0.5), (-0.8, 0.6364, -0.3636), (-0.8, 0.5, -0.2517), (-0.8, 0.3444, -0.1685), (-0.8, 0.1756, -0.1173), (-0.8, 8.345e-07, -0.1), (-0.8, 0.1756, -1.883), (-0.8, 0.3444, -1.831), (-0.8, 0.5, -1.748), (-0.8, 0.6364, -1.636), (-0.8, 0.7483, -1.5), (-0.8, 0.8315, -1.344), (-1.0, 0.1076, -1.989), (-0.5326, 0.1073, -1.989), (-0.4707, 0.09756, -1.89), (-0.8, 0.09771, -1.89), (-0.8, -0.07786, -0.1077), (0.6438, -0.07798, -0.1077), (0.7057, -0.08774, -0.008641), (-1.0, -0.0876, -0.008627), (-0.4803, 0.1756, -1.883), (0.3871, 0.7071, -0.2929), (0.4905, 0.5556, -0.1685), (0.5783, 0.3827, -0.07612), (0.6473, 0.1951, -0.01921), (0.6948, 9.537e-07, -5.96e-08), (0.6341, 8.345e-07, -0.1), (0.5914, 0.1756, -0.1173), (0.5293, 0.3444, -0.1685), (0.4502, 0.5, -0.2517), (0.3572, 0.6364, -0.3636), (0.2539, 0.7483, -0.5), (-0.4156, 0.6364, -1.636), (-0.4584, 0.5, -1.748), (-0.4803, 0.3444, -1.831), (-0.5435, 0.1951, -1.981), (-0.5434, 0.3827, -1.924), (-0.5191, 0.5556, -1.831), (0.2723, 0.8315, -0.4444), (0.1441, 0.8315, -0.6556), (-0.09611, 1.0, -1.0), (0.02591, 0.9808, -0.8049), (0.1503, 0.9239, -0.6173), (0.03215, 0.8827, -0.8244), (-0.07767, 0.9, -1.0), (-0.1811, 0.8827, -1.176), (-0.2742, 0.8315, -1.344), (-0.3534, 0.7483, -1.5), (-0.4715, 0.7071, -1.707), (-0.4447, 0.7554, -1.648), (-0.4043, 0.8315, -1.556), (-0.3174, 0.9239, -1.383), (-0.213, 0.9808, -1.195), (-0.1405, 0.9926, -1.075)], [], [(77, 78, 79, 80, 81, 74, 75, 76), (94, 95, 96, 82, 76, 75, 97, 98, 99, 110, 111, 115, 102, 103, 104, 100, 83, 84, 85, 86, 87, 80, 79, 88, 89, 90, 91, 92, 93, 101, 105, 106, 107, 108, 109), (115, 111, 112, 113, 114), (42, 30, 29, 41, 43), (42, 43, 44, 45, 46, 47, 48, 49, 1, 7, 50, 51, 52, 53, 54, 55, 56, 57), (30, 42, 57, 31), (40, 44, 43, 41), (39, 45, 44, 40), (45, 39, 28, 38, 46), (46, 38, 25, 47), (24, 48, 47, 25), (23, 49, 48, 24), (49, 23, 2, 1), (13, 50, 7, 6), (12, 51, 50, 13), (11, 52, 51, 12), (10, 53, 52, 11), (9, 54, 53, 10), (54, 9, 26, 55), (55, 26, 32, 56), (31, 57, 56, 32), (34, 58, 59, 35), (33, 60, 58, 34), (58, 60, 61, 62, 63, 64, 65, 66, 67, 4, 0, 68, 69, 70, 71, 72, 73, 59), (35, 59, 73, 36), (27, 61, 60, 33), (19, 62, 61, 27), (18, 63, 62, 19), (17, 64, 63, 18), (16, 65, 64, 17), (15, 66, 65, 16), (14, 67, 66, 15), (4, 67, 14, 5), (8, 68, 0, 3), (22, 69, 68, 8), (21, 70, 69, 22), (20, 71, 70, 21), (37, 72, 71, 20), (36, 73, 72, 37)])
me_mesh_012.polygons.foreach_set('use_smooth', [True] * 39)
_k = set([(0, 3), (0, 4), (1, 2), (1, 7), (2, 23), (3, 8), (4, 5), (5, 14), (6, 7), (6, 13), (8, 22), (9, 10), (9, 26), (10, 11), (11, 12), (12, 13), (14, 15), (15, 16), (16, 17), (17, 18), (18, 19), (19, 27), (20, 21), (20, 37), (21, 22), (23, 24), (24, 25), (25, 38), (26, 32), (27, 33), (28, 38), (28, 39), (29, 30), (29, 41), (30, 31), (31, 32), (33, 34), (34, 35), (35, 36), (36, 37), (39, 40), (40, 41), (74, 75), (74, 81), (75, 97), (76, 77), (76, 82), (77, 78), (78, 79), (79, 88), (80, 81), (80, 87), (82, 96), (83, 84), (83, 100), (84, 85), (85, 86), (86, 87), (88, 89), (89, 90), (90, 91), (91, 92), (92, 93), (93, 101), (94, 95), (94, 109), (95, 96), (97, 98), (98, 99), (99, 110), (100, 104), (101, 105), (102, 103), (102, 115), (103, 104), (105, 106), (106, 107), (107, 108), (108, 109), (110, 111), (111, 112), (112, 113), (113, 114), (114, 115)])
me_mesh_012.attributes.new('sharp_edge', 'BOOLEAN', 'EDGE').data.foreach_set('value', [ (min(e.vertices), max(e.vertices)) in _k for e in me_mesh_012.edges])
_uv = me_mesh_012.uv_layers.new(name='UVMap')
_uv.uv.foreach_set('vector', [0.597, 0.07582, 0.1945, 0.1192, 1.0, 0.9249, 1.0, 0.9721, 0.04834, 0.02025, 0.1332, 0.02865, 1.0, 0.02867, 1.0, 0.07584, 0.9089, 0.197, 0.6739, 0.1436, 0.3853, 0.1039, 0.07949, 0.01058, 0.07584, 0.07584, 0.02867, 0.02867, 0.1403, 0.03281, 0.5083, 0.06, 0.829, 0.1041, 0.2564, 0.05848, 0.3613, 0.0, 0.8762, 0.0, 0.8923, 0.05816, 0.8506, 0.3026, 0.727, 0.6316, 0.7695, 0.7644, 0.8365, 0.1658, 0.8958, 0.3469, 0.9398, 0.5342, 0.967, 0.7205, 0.9762, 0.8987, 0.9721, 0.9721, 0.9249, 0.9249, 0.9285, 0.8597, 0.9203, 0.6993, 0.8959, 0.5316, 0.8562, 0.363, 0.8029, 0.2, 0.7379, 0.04891, 0.8669, 0.6639, 0.6376, 0.5226, 0.6752, 0.3026, 0.6377, 0.1672, 0.5265, 0.1215, 0.3459, 0.1673, 1.0, 0.1238, 1.0, 0.6387, 0.9183, 0.4737, 0.8731, 0.2731, 0.9181, 0.1495, 0.2947, 0.5, 0.2947, 0.274, 0.3096, 0.2851, 0.3333, 0.3032, 0.3333, 0.5, 0.943, 0.7368, 0.8883, 0.8187, 0.8187, 0.8883, 0.7368, 0.943, 0.6458, 0.9807, 0.5492, 0.9999, 0.4508, 0.9999, 0.3542, 0.9807, 0.3134, 0.9638, 0.6959, 0.04007, 0.7368, 0.05699, 0.8187, 0.1117, 0.8883, 0.1813, 0.943, 0.2632, 0.9807, 0.3542, 0.9999, 0.4508, 0.9999, 0.5492, 0.9807, 0.6458, 0.2947, 0.274, 0.2947, 0.5, 0.2518, 0.5, 0.2518, 0.2435, 0.3662, 0.3294, 0.3662, 0.5, 0.3333, 0.5, 0.3333, 0.3032, 0.9614, 0.1489, 0.9614, 1.49e-08, 1.0, 8.882e-15, 1.0, 0.1706, 0.9614, 1.49e-08, 0.9614, 0.1489, 0.9352, 0.1388, 0.9185, 0.1321, 0.9185, 4.47e-08, 0.9185, 4.47e-08, 0.9185, 0.1321, 0.873, 0.1202, 0.873, 5.96e-08, 0.8265, 0.1141, 0.8265, 7.451e-08, 0.873, 5.96e-08, 0.873, 0.1202, 0.781, 0.1141, 0.781, 8.941e-08, 0.8265, 7.451e-08, 0.8265, 0.1141, 0.781, 8.941e-08, 0.781, 0.1141, 0.7617, 0.1169, 0.7618, 9.609e-08, 0.4048, 0.4237, 0.4048, 4.47e-08, 0.424, 3.801e-08, 0.4241, 0.4264, 0.3662, 0.4118, 0.3662, 4.47e-08, 0.4048, 4.47e-08, 0.4048, 0.4237, 0.03283, 0.1054, 0.03283, 0.5, 6.038e-08, 0.5, 9.958e-09, 0.08817, 0.07144, 0.1274, 0.07144, 0.5, 0.03283, 0.5, 0.03283, 0.1054, 0.1143, 0.1532, 0.1143, 0.5, 0.07144, 0.5, 0.07144, 0.1274, 0.1143, 0.5, 0.1143, 0.1532, 0.1599, 0.1819, 0.1599, 0.5, 0.1599, 0.5, 0.1599, 0.1819, 0.2063, 0.2124, 0.2063, 0.5, 0.2518, 0.2435, 0.2518, 0.5, 0.2063, 0.5, 0.2063, 0.2124, 0.6072, 0.7006, 0.6072, 0.5, 0.6715, 0.5, 0.6715, 0.6719, 0.5492, 0.7312, 0.5492, 0.5, 0.6072, 0.5, 0.6072, 0.7006, 0.943, 0.7368, 0.8883, 0.8187, 0.8187, 0.8883, 0.7368, 0.943, 0.6458, 0.9807, 0.5492, 0.9999, 0.4508, 0.9999, 0.3542, 0.9807, 0.2632, 0.943, 0.2269, 0.9187, 0.7824, 0.08744, 0.8187, 0.1117, 0.8883, 0.1813, 0.943, 0.2632, 0.9807, 0.3542, 0.9999, 0.4508, 0.9999, 0.5492, 0.9807, 0.6458, 0.6715, 0.6719, 0.6715, 0.5, 0.7398, 0.5, 0.7398, 0.6461, 0.5, 0.7622, 0.5, 0.5, 0.5492, 0.5, 0.5492, 0.7312, 0.4421, 0.2927, 0.4421, 0.0, 0.5, 0.0, 0.5, 0.2622, 0.3778, 0.3214, 0.3778, 4.967e-08, 0.4421, 0.0, 0.4421, 0.2927, 0.3094, 0.3473, 0.3094, 6.623e-08, 0.3778, 4.967e-08, 0.3778, 0.3214, 0.2398, 0.3692, 0.2398, 6.623e-08, 0.3094, 6.623e-08, 0.3094, 0.3473, 0.1715, 0.3865, 0.1715, 6.623e-08, 0.2398, 6.623e-08, 0.2398, 0.3692, 0.1072, 0.3984, 0.1072, 8.278e-08, 0.1715, 6.623e-08, 0.1715, 0.3865, 0.08147, 8.278e-08, 0.1072, 8.278e-08, 0.1072, 0.3984, 0.08143, 0.401, 0.4508, 0.9112, 0.4508, 1.0, 0.4251, 1.0, 0.425, 0.9085, 0.5, 0.9112, 0.5, 1.0, 0.4508, 1.0, 0.4508, 0.9112, 0.9421, 0.5949, 0.9421, 0.5, 1.0, 0.5, 1.0, 0.5888, 0.8778, 0.6068, 0.8778, 0.5, 0.9421, 0.5, 0.9421, 0.5949, 0.8094, 0.6241, 0.8094, 0.5, 0.8778, 0.5, 0.8778, 0.6068, 0.7398, 0.6461, 0.7398, 0.5, 0.8094, 0.5, 0.8094, 0.6241])
me_mesh_012.use_remesh_preserve_volume = False
me_mesh_012.use_remesh_preserve_attributes = False
me_mesh_012.use_mirror_vertex_groups = False
me_mesh_012.update()

# ---- objects
ob_cube = bpy.data.objects.new('Cube', me_cube)
ob_lamp = bpy.data.objects.new('Lamp', light_lamp)
ob_camera = bpy.data.objects.new('Camera', cam_camera)
ob_cube_cell_003 = bpy.data.objects.new('Cube_cell.003', me_mesh_003)
ob_cube_cell_002 = bpy.data.objects.new('Cube_cell.002', me_mesh_002)
ob_cube_cell_001 = bpy.data.objects.new('Cube_cell.001', me_mesh_001)
ob_cube_cell = bpy.data.objects.new('Cube_cell', me_mesh)
ob_cube_001 = bpy.data.objects.new('Cube.001', me_cube_002)
ob_cube_001_cell_003 = bpy.data.objects.new('Cube.001_cell.003', me_mesh_011)
ob_cube_001_cell_002 = bpy.data.objects.new('Cube.001_cell.002', me_mesh_010)
ob_cube_001_cell_001 = bpy.data.objects.new('Cube.001_cell.001', me_mesh_009)
ob_cube_001_cell = bpy.data.objects.new('Cube.001_cell', me_mesh_008)
ob_cylinder = bpy.data.objects.new('Cylinder', me_cylinder)
ob_cylinder_cell_003 = bpy.data.objects.new('Cylinder_cell.003', me_mesh_015)
ob_cylinder_cell_002 = bpy.data.objects.new('Cylinder_cell.002', me_mesh_014)
ob_cylinder_cell_001 = bpy.data.objects.new('Cylinder_cell.001', me_mesh_013)
ob_cylinder_cell = bpy.data.objects.new('Cylinder_cell', me_mesh_012)

# ---- transforms, parenting, visibility, modifiers, constraints
ob_cube.location = (0.0, 0.0, 0.0)
ob_cube.lock_rotations_4d = False
ob_cube.empty_display_type = 'ARROWS'
ob_cube.lineart.crease_threshold = 0.0
ob_lamp.location = (4.076, 1.005, 5.904)
ob_lamp.rotation_euler = (0.6503, 0.05522, 1.866)
ob_lamp.lock_rotations_4d = False
ob_lamp.empty_display_type = 'ARROWS'
ob_lamp.color = (0.0, 0.0, 0.0, 0.0)
ob_lamp.lineart.crease_threshold = 0.0
ob_camera.location = (7.481, -6.508, 5.344)
ob_camera.rotation_euler = (1.109, 0.01082, 0.8149)
ob_camera.lock_rotations_4d = False
ob_camera.empty_display_type = 'ARROWS'
ob_camera.color = (0.0, 0.0, 0.0, 0.0)
ob_camera.display_type = 'WIRE'
ob_camera.lineart.crease_threshold = 0.0
ob_cube_cell_003.location = (0.0, 0.0, 0.0)
ob_cube_cell_003.lineart.crease_threshold = 0.0
ob_cube_cell_002.location = (0.0, 0.0, 0.0)
ob_cube_cell_002.lineart.crease_threshold = 0.0
ob_cube_cell_001.location = (1.49e-08, 0.0, 0.0)
ob_cube_cell_001.lineart.crease_threshold = 0.0
ob_cube_cell.location = (0.0, 0.0, 0.0)
ob_cube_cell.lineart.crease_threshold = 0.0
ob_cube_001.location = (0.0, 0.0, 0.0)
ob_cube_001.lineart.crease_threshold = 0.0
ob_cube_001_cell_003.location = (0.0, 0.0, 0.0)
ob_cube_001_cell_003.lineart.crease_threshold = 0.0
ob_cube_001_cell_002.location = (0.0, 0.0, 0.0)
ob_cube_001_cell_002.lineart.crease_threshold = 0.0
ob_cube_001_cell_001.location = (0.0, 0.0, 0.0)
ob_cube_001_cell_001.lineart.crease_threshold = 0.0
ob_cube_001_cell.location = (0.0, 0.0, 0.0)
ob_cube_001_cell.lineart.crease_threshold = 0.0
ob_cylinder.location = (0.0, 0.0, 0.0)
ob_cylinder.lineart.crease_threshold = 0.0
ob_cylinder_cell_003.location = (5.96e-08, 0.0, 0.0)
ob_cylinder_cell_003.lineart.crease_threshold = 0.0
ob_cylinder_cell_002.location = (0.0, 5.96e-08, 0.0)
ob_cylinder_cell_002.lineart.crease_threshold = 0.0
ob_cylinder_cell_001.location = (0.0, 0.0, 0.0)
ob_cylinder_cell_001.lineart.crease_threshold = 0.0
ob_cylinder_cell.location = (0.0, 0.0, 0.0)
ob_cylinder_cell.lineart.crease_threshold = 0.0

# ---- collection membership
col_collection_1.objects.link(ob_cube)
col_collection_1.objects.link(ob_lamp)
col_collection_1.objects.link(ob_camera)
col_collection_2.objects.link(ob_cube_cell_003)
col_collection_2.objects.link(ob_cube_cell_002)
col_collection_2.objects.link(ob_cube_cell_001)
col_collection_2.objects.link(ob_cube_cell)
col_collection_3.objects.link(ob_cube_001)
col_collection_4.objects.link(ob_cube_001_cell_003)
col_collection_4.objects.link(ob_cube_001_cell_002)
col_collection_4.objects.link(ob_cube_001_cell_001)
col_collection_4.objects.link(ob_cube_001_cell)
col_collection_5.objects.link(ob_cylinder)
col_collection_6.objects.link(ob_cylinder_cell_003)
col_collection_6.objects.link(ob_cylinder_cell_002)
col_collection_6.objects.link(ob_cylinder_cell_001)
col_collection_6.objects.link(ob_cylinder_cell)

# ---- scene / render settings (as saved in the file)
scene.camera = ob_camera
scene.frame_start = 1; scene.frame_end = 250; scene.frame_set(1)
scene.render.engine = 'BLENDER_EEVEE_NEXT'
scene.render.resolution_percentage = 50
scene.render.dither_intensity = 0.0
scene.cycles.use_denoising = False
scene.cycles.samples = 10
scene.cycles.sampling_pattern = 'TABULATED_SOBOL'
scene.cycles.light_sampling_threshold = 0.0
scene.cycles.use_adaptive_sampling = False
scene.cycles.use_light_tree = False
scene.cycles.blur_glossy = 0.0
scene.cycles.pixel_filter_type = 'GAUSSIAN'
scene.cycles.sample_clamp_indirect = 0.0
scene.view_settings.view_transform = 'Standard'
bpy.context.view_layer.update()
